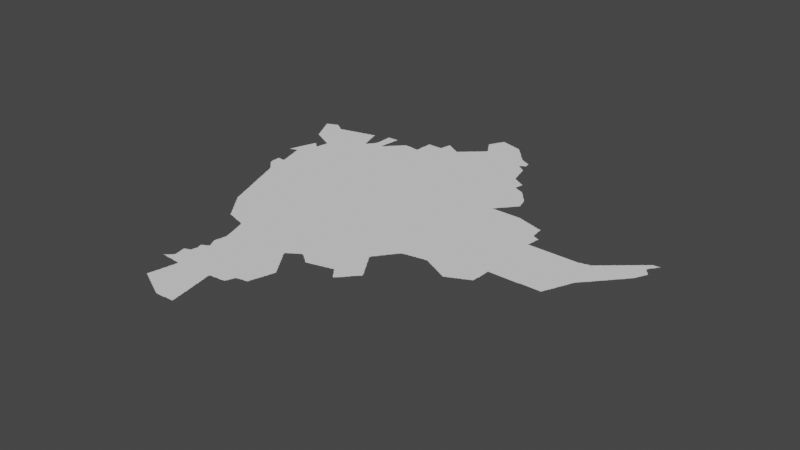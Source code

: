 # Source: huancayo.blend  (saved by Blender 3.3.6; exported with 4.5.12 LTS)
import bpy
from mathutils import Matrix  # noqa: F401  (used for matrix-valued properties, if any)

bpy.ops.wm.read_factory_settings(use_empty=True)
scene = bpy.context.scene
scene.name = 'Scene'

# ---- collections
col_collection = bpy.data.collections.new('Collection'); scene.collection.children.link(col_collection)

# ---- node groups
ng_auto_smooth = bpy.data.node_groups.new('Auto Smooth', 'GeometryNodeTree')
_s = ng_auto_smooth.interface.new_socket(name='Geometry', in_out='OUTPUT', socket_type='NodeSocketGeometry')
_s = ng_auto_smooth.interface.new_socket(name='Geometry', in_out='INPUT', socket_type='NodeSocketGeometry')
_s = ng_auto_smooth.interface.new_socket(name='Angle', in_out='INPUT', socket_type='NodeSocketFloat')
_s.subtype = 'ANGLE'
_s.min_value = 0.0
_s.max_value = 3.142
ng_auto_smooth.is_modifier = True
_N = ng_auto_smooth.nodes; _L = ng_auto_smooth.links
n0 = _N.new('NodeGroupOutput'); n0.name = 'Group Output'; n0.location = (480, -100)
n1 = _N.new('NodeGroupInput'); n1.name = 'Group Input'; n1.location = (-420, -300)
n2 = _N.new('NodeGroupInput'); n2.name = 'Group Input.001'; n2.location = (-60, -100)
n3 = _N.new('GeometryNodeSetShadeSmooth'); n3.name = 'Set Shade Smooth'; n3.location = (120, -100)
n3.domain = 'EDGE'
n4 = _N.new('GeometryNodeSetShadeSmooth'); n4.name = 'Set Shade Smooth.001'; n4.location = (300, -100)
n5 = _N.new('GeometryNodeInputMeshEdgeAngle'); n5.name = 'Edge Angle'; n5.location = (-420, -220)
n6 = _N.new('GeometryNodeInputEdgeSmooth'); n6.name = 'Is Edge Smooth'; n6.location = (-60, -160)
n7 = _N.new('GeometryNodeInputShadeSmooth'); n7.name = 'Is Face Smooth'; n7.location = (-240, -340)
n8 = _N.new('FunctionNodeBooleanMath'); n8.name = 'Boolean Math'; n8.location = (-60, -220)
n9 = _N.new('FunctionNodeCompare'); n9.name = 'Compare'; n9.location = (-240, -180)
n9.operation = 'LESS_EQUAL'
_L.new(n5.outputs[0], n9.inputs[0])
_L.new(n4.outputs[0], n0.inputs[0])
_L.new(n1.outputs[1], n9.inputs[1])
_L.new(n9.outputs[0], n8.inputs[0])
_L.new(n7.outputs[0], n8.inputs[1])
_L.new(n2.outputs[0], n3.inputs[0])
_L.new(n6.outputs[0], n3.inputs[1])
_L.new(n3.outputs[0], n4.inputs[0])
_L.new(n8.outputs[0], n3.inputs[2])
n0.is_active_output = True

# ---- world
world_world = bpy.data.worlds.new('World'); scene.world = world_world
world_world.use_nodes = True; world_world.node_tree.nodes.clear()
_N = world_world.node_tree.nodes; _L = world_world.node_tree.links
n0 = _N.new('ShaderNodeOutputWorld'); n0.name = 'World Output'; n0.location = (300, 300)
n1 = _N.new('ShaderNodeBackground'); n1.name = 'Background'; n1.location = (10, 300)
n1.inputs[0].default_value = (0.05088, 0.05088, 0.05088, 1.0)
_L.new(n1.outputs[0], n0.inputs[0])
n0.is_active_output = True
world_world.color = (0.05088, 0.05088, 0.05088)
world_world.use_sun_shadow = False
world_world.sun_shadow_jitter_overblur = 0.0

# ---- meshes
me_mesh = bpy.data.meshes.new('Mesh')
me_mesh.from_pydata([(-76.9, -10.29, -7.735e-08), (-76.9, -10.27, -8.74e-08), (-76.91, -10.25, -8.819e-08), (-76.88, -10.32, -3.329e-08), (-76.89, -10.31, -7.999e-08), (-76.89, -10.29, -1.075e-07), (-76.86, -10.34, -7.007e-08), (-76.87, -10.33, -8.993e-08), (-76.84, -10.36, -4.217e-08), (-76.85, -10.35, -8.602e-08), (-76.82, -10.38, -5.327e-08), (-76.83, -10.37, -8.791e-08), (-76.82, -10.31, -9.988e-08), (-76.8, -10.4, -6.326e-08), (-76.81, -10.39, -9.044e-08), (-76.58, -10.89, -5.845e-08), (-76.56, -10.94, -4.439e-08), (-76.56, -10.93, -7.619e-08), (-76.57, -10.91, -8.92e-08), (-76.57, -10.89, -9.681e-08), (-76.54, -10.99, -6.874e-08), (-76.55, -10.97, -8.6e-08), (-76.55, -10.95, -9.339e-08), (-76.52, -11.05, -7.853e-08), (-76.53, -11.03, -8.263e-08), (-76.53, -11.01, -9.134e-08), (-76.53, -10.99, -9.781e-08), (-76.5, -11.1, -4.439e-08), (-76.5, -11.09, -7.711e-08), (-76.51, -11.07, -8.827e-08), (-76.51, -11.05, -9.951e-08), (-76.48, -11.15, -6.874e-08), (-76.49, -11.13, -8.6e-08), (-76.49, -11.11, -9.38e-08), (-76.7, -10.56, -5.951e-08), (-76.68, -10.62, -4.439e-08), (-76.68, -10.61, -7.602e-08), (-76.69, -10.59, -8.886e-08), (-76.69, -10.57, -9.567e-08), (-76.66, -10.67, -6.68e-08), (-76.67, -10.65, -8.906e-08), (-76.67, -10.63, -9.328e-08), (-76.64, -10.72, -5.951e-08), (-76.64, -10.71, -8.209e-08), (-76.65, -10.69, -8.972e-08), (-76.65, -10.67, -9.926e-08), (-76.52, -10.49, -9.988e-08), (-76.62, -10.78, -4.439e-08), (-76.62, -10.77, -7.711e-08), (-76.63, -10.75, -8.911e-08), (-76.63, -10.73, -9.67e-08), (-76.6, -10.83, -6.874e-08), (-76.61, -10.81, -9.405e-08), (-76.61, -10.79, -9.339e-08), (-76.5, -10.79, -9.988e-08), (-76.59, -10.87, -8.263e-08), (-76.59, -10.83, -9.926e-08), (-76.59, -10.85, -8.795e-08), (-76.78, -10.42, -8.07e-08), (-76.79, -10.41, -9.739e-08), (-76.76, -10.44, -6.703e-08), (-76.77, -10.43, -9.317e-08), (-76.69, -10.3, -9.988e-08), (-76.74, -10.47, -7.132e-08), (-76.75, -10.45, -9.399e-08), (-76.73, -10.4, -7.491e-08), (-76.72, -10.51, -6.68e-08), (-76.73, -10.49, -8.55e-08), (-76.73, -10.47, -9.587e-08), (-76.7, -10.55, -8.228e-08), (-76.71, -10.53, -9.113e-08), (-76.71, -10.51, -9.887e-08), (-76.67, -10.36, -8.74e-08), (-76.6, -10.39, -9.364e-08), (-76.52, -10.38, -2.497e-08), (-76.51, -10.34, -9.988e-08), (-76.34, -11.53, -5.693e-08), (-76.32, -11.56, -7.001e-08), (-76.33, -11.55, -8.043e-08), (-76.33, -11.53, -9.681e-08), (-76.3, -11.58, -6.326e-08), (-76.31, -11.57, -8.578e-08), (-76.28, -11.61, -7.295e-08), (-76.29, -11.59, -9.317e-08), (-76.26, -11.64, -4.162e-08), (-76.27, -11.63, -7.656e-08), (-76.27, -11.61, -9.481e-08), (-76.24, -11.66, -6.326e-08), (-76.25, -11.65, -8.791e-08), (-76.22, -11.69, -7.295e-08), (-76.23, -11.67, -9.229e-08), (-76.2, -11.72, -4.162e-08), (-76.21, -11.71, -8.951e-08), (-76.21, -11.69, -9.76e-08), (-76.18, -11.74, -6.326e-08), (-76.19, -11.73, -8.791e-08), (-76.06, -11.38, -9.988e-08), (-76.16, -11.77, -7.295e-08), (-76.17, -11.75, -9.317e-08), (-76.46, -11.21, -5.845e-08), (-76.44, -11.26, -4.412e-08), (-76.44, -11.25, -7.77e-08), (-76.45, -11.23, -8.827e-08), (-76.42, -11.32, -3.329e-08), (-76.42, -11.31, -9.052e-08), (-76.43, -11.29, -8.633e-08), (-76.43, -11.27, -9.876e-08), (-76.45, -11.21, -9.409e-08), (-76.4, -11.37, -5.693e-08), (-76.41, -11.35, -8.314e-08), (-76.41, -11.33, -9.258e-08), (-76.38, -11.42, -4.412e-08), (-76.38, -11.41, -7.693e-08), (-76.39, -11.39, -9.215e-08), (-76.39, -11.37, -9.77e-08), (-76.36, -11.48, -3.329e-08), (-76.36, -11.47, -6.825e-08), (-76.37, -11.45, -8.633e-08), (-76.37, -11.43, -9.43e-08), (-76.35, -11.51, -8.215e-08), (-76.35, -11.49, -9.238e-08), (-76.27, -11.36, -9.988e-08), (-76.46, -11.19, -8.21e-08), (-76.47, -11.17, -8.99e-08), (-76.47, -11.15, -9.926e-08), (-76.36, -11.17, -9.988e-08), (-76.13, -10.96, -9.988e-08), (-76.16, -10.61, -9.988e-08), (-76.44, -10.36, -9.988e-08), (-76.38, -10.38, -7.491e-08), (-76.36, -10.31, -9.988e-08), (-76.31, -10.36, -6.243e-08), (-76.16, -10.14, -9.988e-08), (-76.19, -10.37, -9.988e-08), (-76.24, -10.36, -8.74e-08), (-76.1, -11.85, -7.283e-08), (-76.08, -11.88, -4.217e-08), (-76.09, -11.87, -7.75e-08), (-76.09, -11.85, -9.633e-08), (-76.06, -11.9, -8.008e-08), (-76.07, -11.89, -9.594e-08), (-76.04, -11.93, -7.283e-08), (-76.05, -11.91, -9.492e-08), (-76.02, -11.96, -4.217e-08), (-76.03, -11.95, -9.308e-08), (-76.03, -11.93, -9.735e-08), (-76.0, -11.98, -6.126e-08), (-76.01, -11.97, -8.92e-08), (-75.99, -11.99, -9.074e-08), (-75.97, -11.99, -9.418e-08), (-75.95, -12.0, -6.207e-08), (-75.95, -11.99, -9.971e-08), (-75.93, -12.0, -8.844e-08), (-75.91, -12.01, -9.313e-08), (-75.88, -12.02, -4.606e-08), (-75.89, -12.01, -9.913e-08), (-75.87, -12.02, -7.937e-08), (-75.85, -12.03, -9.167e-08), (-76.14, -11.8, -7.025e-08), (-76.15, -11.79, -8.043e-08), (-76.15, -11.77, -9.792e-08), (-76.12, -11.82, -6.023e-08), (-76.13, -11.81, -8.572e-08), (-76.11, -11.83, -9.492e-08), (-76.02, -11.8, -9.988e-08), (-75.7, -11.12, -9.988e-08), (-75.69, -10.66, -9.988e-08), (-76.1, -10.38, -4.994e-08), (-76.06, -10.32, -9.988e-08), (-75.99, -10.38, -8.74e-08), (-75.92, -10.34, -9.988e-08), (-75.82, -10.38, -7.491e-08), (-75.79, -10.29, -9.988e-08), (-75.55, -13.86, -6.638e-08), (-75.55, -13.85, -9.111e-08), (-75.55, -13.83, -8.674e-08), (-75.54, -13.81, -7.937e-08), (-75.54, -13.79, -6.187e-08), (-75.54, -13.78, -3.329e-08), (-75.53, -13.87, -9.24e-08), (-75.47, -13.82, -9.988e-08), (-75.53, -13.77, -9.269e-08), (-75.53, -13.73, -8.756e-08), (-75.52, -13.71, -7.852e-08), (-75.52, -13.69, -5.69e-08), (-75.8, -13.38, -5.244e-08), (-75.8, -13.38, -3.329e-08), (-75.79, -13.38, -8.164e-08), (-75.79, -13.37, -7.894e-08), (-75.77, -13.38, -8.74e-08), (-75.77, -13.37, -9.848e-08), (-75.77, -13.36, -7.391e-08), (-75.75, -13.38, -8.606e-08), (-75.75, -13.37, -9.988e-08), (-75.75, -13.35, -9.587e-08), (-75.74, -13.34, -6.597e-08), (-75.73, -13.39, -9.414e-08), (-75.73, -13.33, -9.204e-08), (-75.72, -13.32, -5.868e-08), (-75.71, -13.39, -8.876e-08), (-75.71, -13.31, -8.814e-08), (-75.7, -13.3, -4.217e-08), (-75.7, -13.18, -3.329e-08), (-75.7, -13.17, -6.843e-08), (-75.7, -13.15, -7.852e-08), (-75.71, -13.13, -9.087e-08), (-75.69, -13.39, -9.156e-08), (-75.69, -13.29, -8.506e-08), (-75.68, -13.27, -6.57e-08), (-75.68, -13.25, -8.299e-08), (-75.69, -13.23, -9.54e-08), (-75.69, -13.21, -9.111e-08), (-75.69, -13.19, -9.269e-08), (-75.67, -13.39, -9.058e-08), (-75.56, -13.18, -9.988e-08), (-75.65, -13.39, -9.275e-08), (-75.63, -13.39, -9.466e-08), (-75.61, -13.39, -9.565e-08), (-75.58, -13.4, -3.329e-08), (-75.59, -13.39, -9.471e-08), (-75.57, -13.4, -4.994e-08), (-75.55, -13.4, -5.427e-08), (-75.52, -13.36, -9.988e-08), (-75.53, -13.4, -7.491e-08), (-75.71, -13.11, -8.942e-08), (-75.71, -13.09, -8.437e-08), (-75.69, -13.09, -9.77e-08), (-75.69, -13.08, -5.845e-08), (-75.67, -13.08, -9.391e-08), (-75.65, -13.07, -8.953e-08), (-75.63, -13.07, -9.848e-08), (-75.63, -13.06, -5.993e-08), (-75.62, -12.88, -4.162e-08), (-75.62, -12.88, -4.528e-08), (-75.61, -13.03, -9.519e-08), (-75.61, -13.01, -8.564e-08), (-75.6, -12.95, -5.845e-08), (-75.6, -12.93, -8.089e-08), (-75.61, -12.91, -8.985e-08), (-75.61, -12.89, -9.349e-08), (-75.61, -12.87, -8.566e-08), (-75.61, -13.05, -9.791e-08), (-75.6, -12.99, -9.289e-08), (-75.6, -12.97, -6.793e-08), (-75.59, -12.97, -9.692e-08), (-75.59, -12.95, -9.77e-08), (-75.59, -12.87, -9.681e-08), (-75.59, -12.86, -6.748e-08), (-75.47, -12.88, -9.988e-08), (-75.57, -12.85, -8.684e-08), (-75.55, -12.85, -9.848e-08), (-75.55, -12.84, -7.167e-08), (-75.53, -12.83, -8.804e-08), (-75.52, -12.82, -3.329e-08), (-75.52, -12.8, -3.329e-08), (-75.56, -12.71, -6.638e-08), (-75.57, -12.69, -8.694e-08), (-75.57, -12.67, -9.134e-08), (-75.57, -12.65, -8.92e-08), (-75.57, -12.63, -8.721e-08), (-75.56, -12.61, -7.759e-08), (-75.56, -12.59, -5.69e-08), (-75.54, -12.75, -6.904e-08), (-75.55, -12.73, -9.012e-08), (-75.55, -12.71, -9.896e-08), (-75.55, -12.59, -9.926e-08), (-75.55, -12.57, -9.253e-08), (-75.55, -12.55, -8.983e-08), (-75.55, -12.53, -8.756e-08), (-75.54, -12.51, -7.937e-08), (-75.52, -12.79, -7.277e-08), (-75.53, -12.77, -9.104e-08), (-75.53, -12.75, -9.926e-08), (-75.54, -12.49, -7.908e-08), (-75.64, -12.16, -7.175e-08), (-75.62, -12.22, -7.237e-08), (-75.62, -12.21, -7.937e-08), (-75.63, -12.19, -8.777e-08), (-75.63, -12.17, -9.517e-08), (-75.6, -12.28, -5.375e-08), (-75.6, -12.27, -7.985e-08), (-75.61, -12.25, -8.942e-08), (-75.61, -12.23, -9.603e-08), (-75.58, -12.35, -5.845e-08), (-75.58, -12.33, -8.152e-08), (-75.59, -12.31, -9.112e-08), (-75.59, -12.29, -9.603e-08), (-75.56, -12.41, -5.993e-08), (-75.57, -12.39, -8.435e-08), (-75.57, -12.35, -9.706e-08), (-75.54, -12.24, -9.988e-08), (-75.54, -12.47, -8.074e-08), (-75.55, -12.45, -8.48e-08), (-75.55, -12.43, -8.953e-08), (-75.55, -12.41, -9.821e-08), (-75.57, -12.37, -9.759e-08), (-75.82, -12.04, -3.329e-08), (-75.83, -12.03, -9.61e-08), (-75.81, -12.04, -7.876e-08), (-75.79, -12.05, -8.523e-08), (-75.77, -12.05, -9.423e-08), (-75.75, -12.06, -5.845e-08), (-75.75, -12.05, -9.269e-08), (-75.73, -12.06, -8.089e-08), (-75.71, -12.07, -9.172e-08), (-75.68, -12.08, -7.033e-08), (-75.69, -12.07, -9.43e-08), (-75.66, -12.1, -7.163e-08), (-75.67, -12.09, -7.518e-08), (-75.64, -12.15, -7.852e-08), (-75.65, -12.13, -8.9e-08), (-75.65, -12.11, -9.43e-08), (-75.6, -11.88, -9.988e-08), (-75.54, -11.43, -9.988e-08), (-75.75, -10.4, -9.364e-08), (-75.64, -10.38, -6.243e-08), (-75.53, -10.13, -9.988e-08), (-75.6, -10.34, -9.988e-08), (-75.5, -10.36, -7.491e-08), (-75.51, -13.88, -6.638e-08), (-75.51, -13.87, -9.739e-08), (-75.53, -13.75, -9.373e-08), (-75.49, -13.89, -8.684e-08), (-75.47, -13.9, -6.638e-08), (-75.47, -13.89, -9.848e-08), (-75.45, -13.91, -8.684e-08), (-75.43, -13.92, -6.638e-08), (-75.43, -13.91, -9.848e-08), (-75.41, -13.93, -9.062e-08), (-75.39, -13.94, -6.638e-08), (-75.39, -13.93, -9.756e-08), (-75.37, -13.95, -9.062e-08), (-75.35, -13.96, -6.638e-08), (-75.35, -13.95, -9.848e-08), (-75.33, -13.97, -8.684e-08), (-75.14, -13.79, -9.988e-08), (-75.31, -13.98, -6.638e-08), (-75.31, -13.97, -9.756e-08), (-75.29, -13.99, -9.426e-08), (-75.27, -14.0, -6.638e-08), (-75.27, -13.99, -9.848e-08), (-75.25, -14.01, -9.063e-08), (-75.23, -14.02, -6.638e-08), (-75.23, -14.01, -9.757e-08), (-75.21, -14.03, -9.083e-08), (-75.51, -13.69, -9.814e-08), (-75.51, -13.67, -9.428e-08), (-75.51, -13.65, -9.228e-08), (-75.51, -13.63, -8.721e-08), (-75.5, -13.61, -7.658e-08), (-75.5, -13.59, -5.29e-08), (-75.49, -13.59, -9.785e-08), (-75.49, -13.57, -9.41e-08), (-75.49, -13.55, -9.426e-08), (-75.49, -13.53, -8.523e-08), (-75.48, -13.51, -7.816e-08), (-75.48, -13.49, -4.661e-08), (-75.47, -13.49, -9.77e-08), (-75.47, -13.47, -9.119e-08), (-75.47, -13.45, -9.184e-08), (-75.51, -13.4, -7.454e-08), (-75.49, -13.4, -8.938e-08), (-75.46, -13.43, -8.968e-08), (-75.47, -13.41, -9.888e-08), (-75.51, -12.82, -8.246e-08), (-75.51, -12.8, -9.151e-08), (-75.23, -12.65, -9.988e-08), (-75.01, -12.89, -9.988e-08), (-75.44, -12.59, -9.988e-08), (-75.15, -12.19, -9.988e-08), (-75.3, -11.63, -9.988e-08), (-75.11, -11.27, -9.988e-08), (-75.25, -10.88, -9.988e-08), (-75.2, -10.45, -9.988e-08), (-75.38, -10.37, -9.364e-08), (-75.11, -14.08, -6.409e-08), (-75.09, -14.09, -8.566e-08), (-75.07, -14.1, -6.409e-08), (-75.07, -14.09, -9.903e-08), (-75.05, -14.1, -8.839e-08), (-75.03, -14.1, -8.868e-08), (-75.01, -14.1, -8.324e-08), (-74.99, -14.1, -8.248e-08), (-74.97, -14.1, -7.491e-08), (-74.91, -14.09, -9.767e-08), (-74.95, -14.1, -4.92e-08), (-74.93, -14.1, -4.994e-08), (-74.92, -14.1, -3.329e-08), (-74.89, -14.09, -9.864e-08), (-75.19, -14.04, -6.409e-08), (-75.19, -14.03, -9.648e-08), (-75.17, -14.05, -8.566e-08), (-75.15, -14.06, -6.409e-08), (-75.15, -14.05, -9.681e-08), (-75.13, -14.07, -9.534e-08), (-75.11, -14.07, -9.738e-08), (-74.95, -13.64, -9.988e-08), (-74.83, -13.75, -9.842e-08), (-75.18, -13.33, -9.988e-08), (-74.87, -13.49, -9.804e-08), (-74.89, -13.43, -9.951e-08), (-74.88, -13.47, -9.513e-08), (-74.89, -13.41, -9.501e-08), (-74.85, -13.29, -9.988e-08), (-74.71, -13.11, -9.988e-08), (-74.89, -13.39, -8.963e-08), (-74.89, -13.37, -9.67e-08), (-74.78, -12.33, -9.988e-08), (-74.87, -11.78, -9.988e-08), (-74.84, -10.75, -9.988e-08), (-74.8, -10.29, -9.988e-08), (-74.87, -14.09, -9.474e-08), (-74.85, -14.09, -9.275e-08), (-74.83, -14.09, -9.463e-08), (-74.81, -14.09, -9.367e-08), (-74.79, -14.09, -8.876e-08), (-74.77, -14.09, -8.264e-08), (-74.79, -13.99, -9.879e-08), (-74.8, -13.91, -9.372e-08), (-74.81, -13.83, -9.517e-08), (-74.82, -13.79, -8.481e-08), (-74.8, -13.89, -7.774e-08), (-74.81, -13.87, -9.614e-08), (-74.81, -13.85, -9.073e-08), (-74.81, -13.81, -8.48e-08), (-74.82, -13.77, -5.842e-08), (-74.79, -14.07, -9.988e-08), (-74.77, -14.05, -9.19e-08), (-74.79, -13.97, -9.228e-08), (-74.79, -13.95, -8.963e-08), (-74.79, -13.93, -8.756e-08), (-74.8, -13.88, -4.578e-08), (-74.77, -14.07, -9.128e-08), (-74.78, -14.03, -8.468e-08), (-74.78, -14.01, -7.708e-08), (-74.78, -13.99, -4.703e-08), (-74.84, -13.67, -9.07e-08), (-74.85, -13.61, -9.354e-08), (-74.87, -13.53, -9.369e-08), (-74.87, -13.51, -9.144e-08), (-74.88, -13.45, -7.708e-08), (-74.85, -13.65, -9.692e-08), (-74.85, -13.63, -9.215e-08), (-74.85, -13.59, -8.721e-08), (-74.86, -13.57, -7.852e-08), (-74.86, -13.55, -6.48e-08), (-74.86, -13.54, -4.162e-08), (-74.83, -13.73, -9.111e-08), (-74.83, -13.71, -8.707e-08), (-74.84, -13.69, -8.416e-08), (-74.84, -13.65, -4.661e-08), (-74.82, -13.76, -3.329e-08), (-74.88, -13.43, -5.29e-08), (-74.87, -13.36, -8.164e-08), (-74.85, -13.36, -7.708e-08), (-74.83, -13.36, -6.948e-08), (-74.81, -13.36, -4.994e-08), (-74.8, -13.36, -3.329e-08), (-74.79, -13.35, -9.38e-08), (-74.77, -13.35, -9.228e-08), (-74.75, -13.35, -9.796e-08), (-74.73, -13.35, -9.156e-08), (-74.61, -13.27, -1.008e-07), (-74.71, -13.35, -8.876e-08), (-74.69, -13.35, -8.685e-08), (-74.67, -13.34, -9.625e-08), (-74.65, -13.34, -8.359e-08), (-74.63, -13.31, -9.755e-08), (-74.64, -13.34, -6.659e-08), (-74.63, -13.33, -8.761e-08), (-74.61, -13.29, -8.795e-08), (-74.62, -13.31, -6.3e-08), (-74.59, -13.23, -9.259e-08), (-74.6, -13.26, -6.671e-08), (-74.6, -13.25, -7.88e-08), (-74.59, -13.21, -9.926e-08), (-74.57, -13.19, -9.219e-08), (-74.58, -13.21, -6.68e-08), (-74.63, -12.89, -9.364e-08), (-74.6, -12.84, -4.994e-08), (-74.6, -12.78, -8.74e-08), (-74.51, -12.27, -9.843e-08), (-74.55, -12.35, -8.395e-08), (-74.57, -12.33, -8.757e-08), (-74.57, -12.31, -9.41e-08), (-74.37, -12.02, -9.988e-08), (-74.46, -11.52, -9.988e-08), (-74.7, -11.14, -9.988e-08), (-74.64, -11.32, -9.364e-08), (-74.6, -11.26, -4.994e-08), (-74.6, -11.2, -7.491e-08), (-74.6, -11.09, -8.74e-08), (-74.6, -11.02, -4.994e-08), (-74.6, -10.97, -7.491e-08), (-74.6, -10.92, -4.994e-08), (-74.6, -10.86, -8.74e-08), (-74.47, -10.43, -9.988e-08), (-74.55, -13.19, -8.721e-08), (-74.53, -13.18, -7.937e-08), (-74.51, -13.18, -8.981e-08), (-74.5, -13.18, -4.439e-08), (-74.49, -13.17, -9.588e-08), (-74.47, -13.17, -9.056e-08), (-74.45, -13.17, -8.952e-08), (-74.43, -13.17, -8.48e-08), (-74.41, -13.16, -9.341e-08), (-74.4, -13.16, -6.382e-08), (-74.39, -13.15, -8.45e-08), (-74.39, -13.13, -9.089e-08), (-74.5, -12.71, -9.988e-08), (-74.39, -13.11, -9.848e-08), (-74.38, -13.11, -5.993e-08), (-74.38, -13.09, -8.334e-08), (-74.37, -13.07, -8.983e-08), (-74.37, -13.05, -9.603e-08), (-74.36, -13.03, -8.366e-08), (-74.35, -13.01, -9.151e-08), (-74.35, -12.99, -9.466e-08), (-74.36, -13.04, -5.375e-08), (-74.34, -12.97, -7.783e-08), (-74.33, -12.95, -9.547e-08), (-74.34, -12.98, -4.439e-08), (-74.33, -12.93, -9.119e-08), (-74.33, -12.91, -9.401e-08), (-74.31, -12.87, -9.293e-08), (-74.31, -12.85, -9.714e-08), (-74.29, -12.79, -9.751e-08), (-74.32, -12.91, -6.459e-08), (-74.31, -12.89, -8.48e-08), (-74.3, -12.83, -8.445e-08), (-74.3, -12.85, -5.845e-08), (-74.29, -12.81, -8.92e-08), (-74.45, -12.51, -8.66e-08), (-74.47, -12.49, -9.681e-08), (-74.43, -12.55, -9.744e-08), (-74.46, -12.49, -6.95e-08), (-74.43, -12.53, -8.144e-08), (-74.44, -12.52, -4.217e-08), (-74.39, -12.59, -8.728e-08), (-74.41, -12.57, -9.182e-08), (-74.42, -12.55, -6.869e-08), (-74.39, -12.61, -9.343e-08), (-74.4, -12.58, -4.412e-08), (-74.37, -12.63, -9.21e-08), (-74.38, -12.61, -7.166e-08), (-74.33, -12.69, -9.21e-08), (-74.35, -12.67, -9.848e-08), (-74.35, -12.65, -8.269e-08), (-74.36, -12.64, -5.527e-08), (-74.31, -12.71, -9.196e-08), (-74.34, -12.67, -7.295e-08), (-74.29, -12.75, -1.001e-07), (-74.31, -12.73, -9.926e-08), (-74.32, -12.7, -5.28e-08), (-74.3, -12.73, -7.192e-08), (-74.28, -12.78, -4.528e-08), (-74.28, -12.77, -7.513e-08), (-74.28, -12.76, -5.868e-08), (-74.51, -12.41, -9.455e-08), (-74.53, -12.39, -7.313e-08), (-74.55, -12.37, -9.508e-08), (-74.56, -12.34, -3.329e-08), (-74.55, -12.3, -7.399e-08), (-74.55, -12.29, -9.926e-08), (-74.54, -12.38, -6.354e-08), (-74.53, -12.29, -8.566e-08), (-74.5, -12.43, -8.214e-08), (-74.51, -12.43, -9.677e-08), (-74.52, -12.28, -5.868e-08), (-74.47, -12.47, -8.487e-08), (-74.49, -12.45, -8.94e-08), (-74.49, -12.26, -7.399e-08), (-74.49, -12.25, -9.936e-08), (-74.48, -12.46, -4.162e-08), (-74.47, -12.25, -8.113e-08), (-74.46, -12.24, -5.868e-08), (-74.45, -12.23, -9.41e-08), (-74.43, -12.21, -9.867e-08), (-74.43, -12.22, -7.399e-08), (-74.41, -12.21, -8.566e-08), (-74.39, -12.19, -9.328e-08), (-74.4, -12.2, -5.868e-08), (-74.37, -12.18, -7.349e-08), (-74.35, -12.19, -8.848e-08), (-74.33, -12.2, -7.299e-08), (-74.33, -12.19, -9.76e-08), (-74.3, -12.22, -6.354e-08), (-74.31, -12.21, -9.5e-08), (-74.28, -12.24, -4.217e-08), (-74.29, -12.23, -8.612e-08), (-74.27, -12.25, -8.229e-08), (-74.25, -12.26, -7.299e-08), (-74.25, -12.25, -9.93e-08), (-74.31, -10.89, -9.988e-08), (-73.97, -10.43, -9.988e-08), (-74.41, -10.24, -8.74e-08), (-74.25, -10.19, -9.988e-08), (-74.22, -12.28, -6.354e-08), (-74.23, -12.27, -9.599e-08), (-74.2, -12.3, -4.217e-08), (-74.21, -12.29, -9.743e-08), (-74.19, -12.31, -9.168e-08), (-74.17, -12.32, -5.916e-08), (-74.17, -12.31, -9.764e-08), (-74.16, -12.32, -4.439e-08), (-74.15, -12.31, -9.439e-08), (-74.13, -12.31, -8.963e-08), (-74.08, -12.18, -9.988e-08), (-74.11, -12.3, -8.846e-08), (-74.09, -12.3, -6.784e-08), (-74.08, -12.3, -4.162e-08), (-74.07, -12.29, -9.339e-08), (-74.05, -12.29, -9.054e-08), (-74.03, -12.28, -7.961e-08), (-74.01, -12.28, -6.049e-08), (-74.01, -12.27, -9.677e-08), (-73.99, -12.27, -9.134e-08), (-73.91, -12.16, -9.988e-08), (-73.97, -12.27, -8.983e-08), (-73.95, -12.26, -8.016e-08), (-73.93, -12.26, -5.845e-08), (-73.93, -12.25, -9.77e-08), (-74.07, -11.87, -9.988e-08), (-74.01, -11.37, -9.988e-08), (-73.93, -10.77, -9.988e-08), (-73.91, -12.25, -9.073e-08), (-73.89, -12.25, -8.707e-08), (-73.87, -12.24, -7.658e-08), (-73.86, -12.24, -4.606e-08), (-73.85, -12.23, -9.692e-08), (-73.83, -12.23, -8.934e-08), (-73.81, -12.23, -8.564e-08), (-73.79, -12.22, -7.228e-08), (-73.78, -12.22, -4.439e-08), (-73.77, -12.21, -9.624e-08), (-73.75, -12.23, -7.627e-08), (-73.75, -12.21, -1.007e-07), (-73.72, -12.26, -4.217e-08), (-73.73, -12.25, -8.346e-08), (-73.73, -12.23, -9.85e-08), (-73.7, -12.28, -6.023e-08), (-73.71, -12.27, -8.94e-08), (-73.68, -12.31, -7.166e-08), (-73.69, -12.29, -9.399e-08), (-73.66, -12.34, -6.535e-08), (-73.67, -12.33, -7.749e-08), (-73.67, -12.31, -9.76e-08), (-73.64, -12.36, -4.412e-08), (-73.65, -12.35, -8.403e-08), (-73.62, -12.38, -6.354e-08), (-73.63, -12.37, -9.067e-08), (-73.6, -12.26, -9.988e-08), (-73.62, -12.38, -6.023e-08), (-73.61, -12.37, -9.185e-08), (-73.61, -11.84, -9.988e-08), (-73.68, -11.62, -9.988e-08), (-73.7, -11.44, -9.988e-08), (-73.59, -11.71, -9.731e-08), (-73.61, -11.69, -9.327e-08), (-73.61, -11.63, -9.267e-08), (-73.6, -11.7, -7.597e-08), (-73.62, -11.67, -7.581e-08), (-73.61, -11.65, -7.713e-08), (-73.77, -11.09, -9.988e-08), (-73.48, -11.24, -9.988e-08), (-73.37, -10.97, -9.988e-08), (-73.62, -10.75, -9.988e-08), (-73.43, -10.43, -9.988e-08), (-73.72, -10.2, -9.676e-08), (-73.58, -10.2, -9.676e-08), (-73.6, -12.36, -6.326e-08), (-73.59, -12.35, -8.928e-08), (-73.58, -12.34, -5.327e-08), (-73.57, -12.33, -8.768e-08), (-73.56, -12.32, -4.217e-08), (-73.55, -12.31, -8.469e-08), (-73.53, -12.29, -7.799e-08), (-73.54, -12.3, -3.329e-08), (-73.52, -12.28, -3.329e-08), (-73.51, -12.27, -7.778e-08), (-73.51, -12.25, -9.926e-08), (-73.49, -12.25, -7.55e-08), (-73.49, -12.23, -9.76e-08), (-73.47, -12.23, -7.491e-08), (-73.47, -12.21, -9.587e-08), (-73.46, -12.2, -7.135e-08), (-73.45, -12.19, -9.5e-08), (-73.44, -12.18, -6.703e-08), (-73.43, -12.17, -8.713e-08), (-73.42, -12.16, -6.023e-08), (-73.5, -11.99, -9.988e-08), (-73.51, -11.85, -9.182e-08), (-73.47, -11.91, -8.566e-08), (-73.49, -11.89, -9.677e-08), (-73.49, -11.87, -8.092e-08), (-73.5, -11.86, -4.412e-08), (-73.48, -11.89, -6.249e-08), (-73.43, -11.97, -9.072e-08), (-73.45, -11.95, -9.4e-08), (-73.46, -11.93, -7.46e-08), (-73.43, -11.99, -9.76e-08), (-73.44, -11.96, -5.438e-08), (-73.41, -12.15, -9.684e-08), (-73.37, -12.07, -9.591e-08), (-73.39, -12.05, -9.466e-08), (-73.41, -12.01, -8.292e-08), (-73.42, -11.99, -6.835e-08), (-73.4, -12.14, -6.326e-08), (-73.39, -12.13, -8.278e-08), (-73.39, -12.03, -7.855e-08), (-73.4, -12.02, -4.162e-08), (-73.38, -12.12, -5.327e-08), (-73.37, -12.11, -8.791e-08), (-73.37, -12.09, -9.926e-08), (-73.38, -12.06, -5.771e-08), (-73.36, -12.1, -4.217e-08), (-73.36, -12.09, -6.492e-08), (-73.55, -11.77, -9.38e-08), (-73.59, -11.73, -9.76e-08), (-73.6, -11.62, -6.597e-08), (-73.59, -11.61, -9.196e-08), (-73.57, -11.75, -8.94e-08), (-73.58, -11.73, -6.835e-08), (-73.58, -11.6, -5.327e-08), (-73.57, -11.59, -8.587e-08), (-73.55, -11.55, -9.657e-08), (-73.53, -11.83, -9.799e-08), (-73.55, -11.79, -8.917e-08), (-73.56, -11.76, -4.162e-08), (-73.55, -11.57, -7.814e-08), (-73.53, -11.53, -9.258e-08), (-73.53, -11.81, -8.505e-08), (-73.54, -11.8, -5.771e-08), (-73.54, -11.55, -7.025e-08), (-73.52, -11.83, -7.068e-08), (-73.52, -11.52, -6.326e-08), (-73.51, -11.51, -8.791e-08), (-73.49, -11.47, -9.728e-08), (-73.5, -11.5, -4.162e-08), (-73.49, -11.49, -7.999e-08), (-73.48, -11.47, -8.483e-08), (-73.47, -11.45, -9.5e-08), (-73.46, -11.44, -6.354e-08), (-73.45, -11.43, -9.067e-08), (-73.44, -11.42, -4.412e-08), (-73.43, -11.41, -8.346e-08), (-73.43, -11.39, -9.926e-08), (-73.41, -11.37, -9.49e-08), (-73.41, -11.39, -7.658e-08), (-73.39, -11.35, -9.096e-08), (-73.35, -11.24, -9.988e-08), (-73.4, -11.37, -6.796e-08), (-73.38, -11.34, -5.327e-08), (-73.37, -11.33, -8.616e-08), (-73.35, -11.31, -9.105e-08), (-73.33, -11.31, -8.48e-08), (-73.31, -11.3, -7.816e-08), (-73.29, -11.3, -5.842e-08), (-73.31, -10.24, -8.74e-08), (-73.27, -11.29, -9.787e-08), (-73.25, -11.29, -9.111e-08), (-73.16, -11.2, -9.988e-08), (-73.23, -11.29, -8.768e-08), (-73.21, -11.28, -8.416e-08), (-73.19, -11.28, -7.588e-08), (-73.17, -11.27, -9.746e-08), (-73.17, -11.28, -4.703e-08), (-73.15, -11.27, -9.228e-08), (-73.13, -11.27, -9.341e-08), (-73.11, -11.27, -8.756e-08), (-73.09, -11.26, -8.299e-08), (-73.07, -11.26, -6.784e-08), (-73.06, -11.26, -4.578e-08), (-73.05, -11.25, -9.614e-08), (-73.03, -11.25, -9.756e-08), (-73.01, -11.25, -8.975e-08), (-72.99, -11.25, -8.685e-08), (-72.97, -11.24, -8.782e-08), (-72.94, -11.03, -9.988e-08), (-73.02, -10.59, -9.988e-08), (-73.01, -10.17, -9.988e-08), (-72.95, -11.25, -8.768e-08), (-72.93, -11.26, -8.633e-08), (-72.9, -11.28, -6.518e-08), (-72.91, -11.27, -8.971e-08), (-72.7, -11.25, -9.988e-08), (-72.89, -11.28, -7.38e-08), (-72.86, -11.3, -3.329e-08), (-72.87, -11.29, -8.971e-08), (-72.85, -11.3, -8.475e-08), (-72.82, -11.32, -3.329e-08), (-72.83, -11.31, -8.971e-08), (-72.81, -11.32, -8.013e-08), (-72.79, -11.33, -8.785e-08), (-72.77, -11.34, -7.058e-08), (-72.77, -11.33, -9.926e-08), (-72.75, -11.35, -9.141e-08), (-72.73, -11.36, -7.058e-08), (-72.73, -11.35, -9.858e-08), (-72.71, -11.37, -8.785e-08), (-72.69, -11.38, -7.058e-08), (-72.69, -11.37, -9.926e-08), (-72.67, -11.39, -8.711e-08), (-72.65, -11.4, -8.235e-08), (-72.65, -11.39, -9.848e-08), (-72.64, -10.63, -9.988e-08), (-72.63, -11.41, -8.684e-08), (-72.61, -11.42, -6.638e-08), (-72.61, -11.41, -9.98e-08), (-72.59, -11.43, -8.684e-08), (-72.57, -11.44, -6.638e-08), (-72.57, -11.43, -9.754e-08), (-72.55, -11.45, -8.989e-08), (-72.37, -11.04, -9.988e-08), (-72.53, -11.45, -8.424e-08), (-72.51, -11.43, -9.518e-08), (-72.52, -11.44, -5.771e-08), (-72.49, -11.43, -8.566e-08), (-72.47, -11.42, -6.409e-08), (-72.47, -11.41, -9.681e-08), (-72.45, -11.41, -8.694e-08), (-72.43, -11.4, -8.045e-08), (-72.43, -11.39, -9.848e-08), (-72.41, -11.39, -8.684e-08), (-72.39, -11.37, -9.783e-08), (-72.39, -11.38, -6.638e-08), (-72.37, -11.37, -8.556e-08), (-72.35, -11.36, -7.058e-08), (-72.35, -11.35, -9.977e-08), (-72.33, -11.35, -9.712e-08), (-72.14, -10.53, -9.988e-08), (-72.49, -10.16, -9.988e-08), (-72.31, -11.34, -7.513e-08), (-72.3, -11.34, -6.069e-08), (-72.29, -11.33, -8.899e-08), (-72.27, -11.32, -7.38e-08), (-72.24, -11.25, -9.988e-08), (-72.25, -11.31, -9.024e-08), (-72.23, -11.3, -7.753e-08), (-72.22, -11.3, -4.162e-08), (-72.21, -11.29, -9.11e-08), (-72.19, -11.28, -8.091e-08), (-72.18, -11.27, -8.885e-08), (-72.18, -11.28, -4.412e-08), (-72.18, -11.25, -8.324e-08), (-72.18, -11.23, -8.359e-08), (-72.18, -11.21, -8.74e-08), (-72.17, -11.15, -9.775e-08), (-72.21, -11.1, -9.988e-08), (-72.17, -11.07, -9.795e-08), (-72.17, -11.17, -9.267e-08), (-72.17, -11.03, -9.507e-08), (-72.17, -10.99, -9.523e-08), (-72.17, -10.97, -9.906e-08), (-72.03, -10.82, -9.988e-08), (-72.18, -11.19, -8.74e-08), (-72.17, -11.13, -8.99e-08), (-72.17, -11.11, -8.975e-08), (-72.17, -11.09, -9.156e-08), (-72.17, -11.05, -9.128e-08), (-72.17, -11.01, -9.275e-08), (-72.15, -10.97, -9.528e-08), (-72.11, -10.97, -9.556e-08), (-72.09, -10.97, -9.276e-08), (-72.07, -10.97, -9.275e-08), (-72.05, -10.97, -9.275e-08), (-72.03, -10.97, -9.275e-08), (-72.01, -10.97, -9.275e-08), (-72.17, -10.19, -9.988e-08), (-71.99, -10.97, -9.275e-08), (-71.97, -10.97, -9.482e-08), (-71.95, -10.97, -9.128e-08), (-71.93, -10.97, -9.434e-08), (-71.69, -10.7, -9.988e-08), (-71.89, -10.97, -9.156e-08), (-71.86, -10.97, -9.156e-08), (-71.83, -10.97, -9.368e-08), (-71.81, -10.97, -8.876e-08), (-71.79, -10.97, -8.99e-08), (-71.77, -10.97, -8.99e-08), (-71.75, -10.97, -8.99e-08), (-71.73, -10.97, -8.99e-08), (-71.71, -10.97, -8.99e-08), (-71.69, -10.97, -8.788e-08), (-71.91, -10.24, -8.74e-08), (-71.74, -10.36, -9.988e-08), (-71.81, -10.24, -8.74e-08), (-74.52, -12.4, 3.329e-08), (-73.46, -11.92, 3.329e-08), (-73.56, -11.58, 3.329e-08), (-73.36, -11.32, 3.329e-08), (-73.28, -11.3, -2.315e-08), (-72.94, -11.26, 3.329e-08), (-72.26, -11.32, 3.329e-08), (-77.26, -8.666, -6.638e-08), (-77.27, -8.649, -8.972e-08), (-77.24, -8.706, -6.638e-08), (-77.25, -8.689, -8.574e-08), (-77.25, -8.67, -9.848e-08), (-77.22, -8.746, -6.638e-08), (-77.23, -8.729, -8.574e-08), (-77.23, -8.71, -9.828e-08), (-77.2, -8.785, -6.409e-08), (-77.21, -8.769, -8.566e-08), (-77.21, -8.75, -9.65e-08), (-77.18, -8.825, -8.154e-08), (-77.19, -8.809, -8.566e-08), (-77.19, -8.79, -9.746e-08), (-77.16, -8.865, -8.154e-08), (-77.17, -8.849, -8.566e-08), (-77.17, -8.83, -9.682e-08), (-77.14, -8.905, -8.154e-08), (-77.15, -8.889, -8.566e-08), (-77.15, -8.87, -9.681e-08), (-77.12, -8.945, -6.409e-08), (-77.13, -8.929, -8.47e-08), (-77.13, -8.91, -9.775e-08), (-77.06, -8.661, -9.988e-08), (-77.32, -8.547, -3.329e-08), (-77.32, -8.549, -5.993e-08), (-77.32, -8.547, -4.994e-08), (-77.32, -8.554, -1.163e-07), (-77.32, -8.546, -5.993e-08), (-77.32, -8.545, -3.329e-08), (-77.3, -8.586, -7.01e-08), (-77.31, -8.569, -9.58e-08), (-77.31, -8.555, -9.739e-08), (-77.31, -8.546, -8.346e-08), (-77.3, -8.538, -7.224e-08), (-77.28, -8.626, -6.638e-08), (-77.29, -8.609, -8.684e-08), (-77.29, -8.59, -9.848e-08), (-77.29, -8.534, -8.407e-08), (-77.27, -8.63, -9.848e-08), (-77.27, -8.53, -8.537e-08), (-77.26, -8.519, -4.528e-08), (-77.25, -8.515, -8.032e-08), (-77.23, -8.511, -9.118e-08), (-77.22, -8.5, -4.162e-08), (-77.21, -8.496, -7.581e-08), (-77.19, -8.491, -8.953e-08), (-77.17, -8.49, -9.926e-08), (-77.17, -8.477, -7.058e-08), (-77.15, -8.472, -8.711e-08), (-77.09, -8.494, -9.253e-08), (-77.11, -8.49, -9.699e-08), (-77.13, -8.471, -8.871e-08), (-76.91, -10.23, -8.99e-08), (-76.91, -10.21, -8.99e-08), (-76.91, -10.19, -9.718e-08), (-76.91, -10.17, -8.975e-08), (-76.91, -10.15, -9.395e-08), (-76.91, -10.13, -9.156e-08), (-76.91, -10.11, -8.268e-08), (-76.89, -10.11, -9.247e-08), (-76.87, -10.11, -8.647e-08), (-76.85, -10.12, -8.74e-08), (-76.84, -9.943, -4.439e-08), (-76.84, -9.928, -7.29e-08), (-76.83, -10.12, -8.299e-08), (-76.82, -10.01, -6.144e-08), (-76.82, -9.989, -8.091e-08), (-76.83, -9.969, -9.451e-08), (-76.83, -9.95, -9.43e-08), (-76.75, -9.82, -9.988e-08), (-76.81, -10.12, -9.082e-08), (-76.8, -10.08, -7.141e-08), (-76.8, -10.07, -7.401e-08), (-76.81, -10.05, -8.707e-08), (-76.81, -10.03, -9.089e-08), (-76.81, -10.01, -9.848e-08), (-77.04, -9.74, -3.329e-08), (-77.04, -9.738, -5.201e-08), (-77.04, -9.736, -4.994e-08), (-77.04, -9.738, -4.994e-08), (-77.04, -9.733, -6.076e-08), (-77.04, -9.727, -4.439e-08), (-77.04, -9.734, -8.157e-08), (-77.03, -9.725, -9.427e-08), (-77.03, -9.732, -6.076e-08), (-77.01, -9.724, -8.723e-08), (-77.03, -9.711, -8.894e-08), (-77.02, -9.692, -8.091e-08), (-77.02, -9.675, -5.375e-08), (-77.0, -9.7, -9.988e-08), (-77.01, -9.67, -9.603e-08), (-77.01, -9.651, -8.827e-08), (-77.0, -9.631, -7.937e-08), (-77.0, -9.721, -5.438e-08), (-76.99, -9.71, -9.518e-08), (-77.0, -9.616, -6.792e-08), (-76.97, -9.707, -8.694e-08), (-76.99, -9.61, -1.155e-07), (-76.95, -9.703, -6.992e-08), (-76.97, -9.55, -9.91e-08), (-76.94, -9.7, -3.329e-08), (-76.93, -9.689, -9.122e-08), (-76.9, -9.725, -4.606e-08), (-76.9, -9.709, -8.06e-08), (-76.91, -9.69, -3.329e-08), (-76.91, -9.689, -8.409e-08), (-76.91, -9.694, -4.994e-08), (-76.91, -9.691, -4.994e-08), (-76.91, -9.689, -5.993e-08), (-76.92, -9.691, -4.772e-08), (-76.91, -9.695, -3.329e-08), (-76.9, -9.695, -9.427e-08), (-76.85, -9.665, -9.988e-08), (-76.88, -9.802, -6.818e-08), (-76.88, -9.788, -6.784e-08), (-76.89, -9.769, -8.48e-08), (-76.89, -9.749, -9.156e-08), (-76.89, -9.73, -9.845e-08), (-76.86, -9.866, -5.845e-08), (-76.86, -9.849, -8.148e-08), (-76.87, -9.829, -8.955e-08), (-76.87, -9.81, -9.339e-08), (-76.81, -9.475, -9.988e-08), (-76.85, -9.909, -8.45e-08), (-76.85, -9.889, -9.399e-08), (-76.85, -9.87, -9.77e-08), (-76.99, -9.591, -8.694e-08), (-76.98, -9.572, -7.401e-08), (-76.98, -9.558, -6.502e-08), (-76.97, -9.531, -8.6e-08), (-76.96, -9.513, -6.779e-08), (-76.96, -9.5, -3.329e-08), (-76.95, -9.491, -9.136e-08), (-76.94, -9.453, -6.564e-08), (-76.95, -9.471, -8.747e-08), (-76.93, -9.45, -9.848e-08), (-76.93, -9.431, -9.121e-08), (-76.93, -9.411, -9.372e-08), (-76.92, -9.394, -5.845e-08), (-76.91, -9.39, -9.77e-08), (-76.91, -9.371, -8.894e-08), (-76.9, -9.349, -9.339e-08), (-76.9, -9.335, -5.375e-08), (-76.83, -9.331, -1.007e-07), (-76.89, -9.33, -9.65e-08), (-76.89, -9.311, -8.777e-08), (-76.88, -9.292, -7.671e-08), (-76.85, -9.312, -8.855e-08), (-76.87, -9.293, -8.269e-08), (-76.86, -9.299, -4.217e-08), (-76.84, -9.318, -5.327e-08), (-76.81, -9.351, -8.898e-08), (-76.82, -9.337, -6.126e-08), (-77.1, -8.984, -5.771e-08), (-77.11, -8.968, -9.242e-08), (-77.08, -9.0, -3.329e-08), (-77.09, -8.989, -8.971e-08), (-77.07, -9.004, -7.38e-08), (-77.05, -9.009, -9.867e-08), (-77.04, -9.02, -4.162e-08), (-77.03, -9.024, -8.403e-08), (-77.0, -9.04, -4.162e-08), (-77.01, -9.029, -9.11e-08), (-76.99, -9.044, -7.753e-08), (-76.96, -9.06, -4.162e-08), (-76.97, -9.049, -9.7e-08), (-76.95, -9.065, -7.787e-08), (-76.93, -9.069, -9.255e-08), (-76.92, -9.081, -4.412e-08), (-76.91, -9.085, -8.032e-08), (-76.88, -8.953, -9.988e-08), (-76.88, -9.101, -4.412e-08), (-76.89, -9.089, -8.929e-08), (-76.87, -9.105, -8.092e-08), (-76.84, -9.121, -5.438e-08), (-76.85, -9.11, -9.425e-08), (-76.83, -9.126, -8.747e-08), (-76.8, -9.141, -5.438e-08), (-76.81, -9.13, -9.67e-08), (-77.11, -8.95, -9.977e-08), (-76.7, -8.697, -9.988e-08), (-76.83, -8.657, -9.988e-08), (-77.11, -8.477, -6.95e-08), (-77.07, -8.511, -8.68e-08), (-77.08, -8.5, -4.162e-08), (-77.02, -8.54, -8.818e-08), (-77.05, -8.53, -9.677e-08), (-77.05, -8.517, -6.516e-08), (-77.03, -8.534, -7.877e-08), (-76.99, -8.57, -9.76e-08), (-77.01, -8.552, -8.639e-08), (-77.0, -8.557, -6.354e-08), (-76.97, -8.574, -9.413e-08), (-76.95, -8.573, -9.247e-08), (-76.93, -8.571, -9.257e-08), (-76.92, -8.56, -3.329e-08), (-76.91, -8.558, -6.326e-08), (-76.89, -8.556, -8.279e-08), (-76.87, -8.553, -8.897e-08), (-76.85, -8.55, -9.038e-08), (-76.84, -8.54, -4.162e-08), (-76.83, -8.538, -6.784e-08), (-76.81, -8.535, -8.386e-08), (-76.79, -10.11, -9.46e-08), (-76.79, -10.09, -9.518e-08), (-76.57, -10.08, -9.988e-08), (-76.56, -9.428, -9.988e-08), (-76.54, -9.755, -9.988e-08), (-76.79, -9.37, -9.587e-08), (-76.8, -9.356, -6.597e-08), (-76.77, -9.375, -6.751e-08), (-76.75, -9.37, -9.77e-08), (-76.75, -9.35, -9.404e-08), (-76.75, -9.331, -8.897e-08), (-76.75, -9.311, -8.685e-08), (-76.74, -9.291, -8.025e-08), (-76.79, -9.146, -8.25e-08), (-76.76, -9.162, -5.771e-08), (-76.77, -9.15, -9.627e-08), (-76.74, -9.272, -5.842e-08), (-76.74, -9.26, -3.329e-08), (-76.75, -9.166, -8.424e-08), (-76.62, -9.077, -9.988e-08), (-76.73, -9.25, -9.439e-08), (-76.73, -9.23, -9.094e-08), (-76.73, -9.211, -8.674e-08), (-76.72, -9.19, -9.272e-08), (-76.73, -9.17, -9.597e-08), (-76.38, -8.805, -9.988e-08), (-76.79, -8.533, -8.92e-08), (-76.77, -8.53, -9.478e-08), (-76.76, -8.52, -6.529e-08), (-76.75, -8.518, -7.14e-08), (-76.73, -8.515, -8.48e-08), (-76.71, -8.512, -8.963e-08), (-76.69, -8.51, -9.439e-08), (-76.68, -8.5, -4.439e-08), (-76.67, -8.497, -7.425e-08), (-76.65, -8.495, -8.564e-08), (-76.63, -8.492, -9.002e-08), (-76.61, -8.49, -9.525e-08), (-76.6, -8.48, -9.231e-08), (-76.59, -8.477, -7.277e-08), (-76.57, -8.474, -9.041e-08), (-76.53, -8.47, -9.815e-08), (-76.55, -8.472, -9.039e-08), (-76.52, -8.459, -4.606e-08), (-76.51, -8.457, -8.135e-08), (-76.49, -8.454, -8.674e-08), (-76.16, -9.784, -9.988e-08), (-76.11, -9.377, -9.988e-08), (-76.05, -8.817, -9.988e-08), (-76.27, -8.67, -9.849e-08), (-76.27, -8.651, -9.162e-08), (-76.24, -8.8, -9.988e-08), (-76.25, -8.73, -9.112e-08), (-76.25, -8.711, -9.26e-08), (-76.26, -8.677, -7.045e-08), (-76.26, -8.692, -7.513e-08), (-76.22, -8.786, -5.993e-08), (-76.22, -8.785, -3.329e-08), (-76.22, -8.786, -5.993e-08), (-76.22, -8.785, -3.329e-08), (-76.23, -8.783, -7.741e-08), (-76.23, -8.771, -8.529e-08), (-76.24, -8.752, -7.29e-08), (-76.24, -8.738, -4.162e-08), (-76.21, -8.79, -9.522e-08), (-76.21, -8.772, -7.935e-08), (-76.2, -8.76, -3.329e-08), (-76.19, -8.752, -9.511e-08), (-76.18, -8.737, -5.28e-08), (-76.17, -8.731, -9.282e-08), (-76.16, -8.715, -6.796e-08), (-76.47, -8.451, -9.073e-08), (-76.42, -8.465, -9.988e-08), (-76.45, -8.45, -9.77e-08), (-76.45, -8.439, -5.327e-08), (-76.43, -8.436, -7.852e-08), (-76.31, -8.55, -9.961e-08), (-76.41, -8.434, -8.707e-08), (-76.39, -8.431, -9.089e-08), (-76.33, -8.49, -9.749e-08), (-76.35, -8.44, -9.988e-08), (-76.37, -8.43, -9.848e-08), (-76.37, -8.419, -5.76e-08), (-76.35, -8.416, -7.414e-08), (-76.31, -8.531, -9.279e-08), (-76.33, -8.471, -9.089e-08), (-76.33, -8.451, -8.407e-08), (-76.34, -8.432, -6.972e-08), (-76.34, -8.42, -3.329e-08), (-76.29, -8.591, -9.276e-08), (-76.3, -8.571, -8.658e-08), (-76.31, -8.511, -8.435e-08), (-76.32, -8.493, -5.916e-08), (-76.29, -8.61, -9.603e-08), (-76.3, -8.554, -5.845e-08), (-76.28, -8.631, -7.937e-08), (-76.28, -8.615, -5.375e-08), (-75.8, -9.703, -9.988e-08), (-75.78, -9.36, -9.988e-08), (-75.8, -9.048, -9.988e-08), (-76.15, -8.71, -9.488e-08), (-76.15, -8.693, -7.658e-08), (-76.13, -8.69, -9.785e-08), (-76.13, -8.672, -8.309e-08), (-76.12, -8.659, -6.69e-08), (-76.11, -8.651, -9.062e-08), (-76.11, -8.63, -9.636e-08), (-75.97, -8.333, -1.029e-07), (-75.96, -8.649, -9.635e-08), (-75.93, -8.69, -9.943e-08), (-75.95, -8.692, -8.411e-08), (-75.96, -8.669, -7.915e-08), (-75.93, -8.673, -7.732e-08), (-75.91, -8.653, -7.732e-08), (-75.89, -8.65, -9.646e-08), (-75.91, -8.67, -9.982e-08), (-75.72, -8.6, -9.988e-08), (-76.1, -8.61, -9.097e-08), (-76.1, -8.59, -9.154e-08), (-76.1, -8.56, -8.74e-08), (-76.1, -8.53, -8.74e-08), (-76.1, -8.49, -8.881e-08), (-76.1, -8.47, -8.324e-08), (-76.1, -8.45, -8.324e-08), (-76.1, -8.42, -8.822e-08), (-76.1, -8.41, -8.088e-08), (-76.1, -8.349, -7.491e-08), (-76.1, -8.34, -4.162e-08), (-76.1, -8.51, -9.553e-08), (-76.09, -8.339, -7.147e-08), (-76.1, -8.39, -9.678e-08), (-76.07, -8.338, -8.48e-08), (-76.05, -8.337, -7.915e-08), (-76.03, -8.336, -8.861e-08), (-76.01, -8.335, -9.144e-08), (-75.99, -8.334, -8.848e-08), (-75.95, -8.63, -9.16e-08), (-75.95, -8.598, -9.388e-08), (-75.95, -8.57, -9.5e-08), (-75.95, -8.61, -8.975e-08), (-75.95, -8.55, -9.641e-08), (-75.94, -8.507, -8.482e-08), (-75.93, -8.45, -9.294e-08), (-75.93, -8.43, -9.401e-08), (-75.93, -8.41, -9.545e-08), (-75.95, -8.332, -9.384e-08), (-75.94, -8.546, -4.661e-08), (-75.94, -8.528, -6.48e-08), (-75.94, -8.489, -8.359e-08), (-75.93, -8.469, -8.721e-08), (-75.93, -8.39, -9.517e-08), (-75.93, -8.331, -9.275e-08), (-75.92, -8.383, -4.439e-08), (-75.92, -8.368, -5.842e-08), (-75.92, -8.349, -7.588e-08), (-75.92, -8.33, -7.272e-08), (-75.89, -8.632, -7.136e-08), (-75.88, -8.62, -3.329e-08), (-75.87, -8.612, -8.161e-08), (-75.86, -8.6, -6.089e-08), (-75.85, -8.592, -8.161e-08), (-75.43, -9.615, -9.988e-08), (-75.51, -9.159, -9.988e-08), (-75.39, -8.829, -9.988e-08), (-75.49, -8.562, -9.988e-08), (-75.84, -8.58, -6.09e-08), (-75.83, -8.572, -8.161e-08), (-75.82, -8.56, -6.088e-08), (-75.81, -8.552, -8.161e-08), (-75.8, -8.54, -6.147e-08), (-75.79, -8.532, -8.403e-08), (-75.78, -8.519, -4.217e-08), (-75.77, -8.512, -8.167e-08), (-75.76, -8.499, -4.217e-08), (-75.75, -8.492, -8.602e-08), (-75.74, -8.479, -6.645e-08), (-75.72, -8.459, -4.217e-08), (-75.73, -8.472, -8.581e-08), (-75.71, -8.452, -8.602e-08), (-75.7, -8.439, -4.217e-08), (-75.69, -8.432, -8.743e-08), (-75.68, -8.418, -7.252e-08), (-75.67, -8.412, -8.737e-08), (-75.65, -8.412, -9.34e-08), (-75.61, -8.414, -9.81e-08), (-75.63, -8.413, -9.249e-08), (-75.59, -8.416, -8.865e-08), (-75.57, -8.417, -8.005e-08), (-75.55, -8.418, -7.138e-08), (-75.53, -8.42, -6.395e-08), (-75.09, -9.916, -9.988e-08), (-75.15, -9.288, -9.988e-08), (-75.49, -8.431, -9.517e-08), (-75.51, -8.43, -9.38e-08), (-75.52, -8.42, -3.329e-08), (-75.47, -8.432, -9.094e-08), (-75.43, -8.434, -9.29e-08), (-75.45, -8.433, -8.952e-08), (-75.41, -8.431, -9.959e-08), (-75.41, -8.41, -9.156e-08), (-75.41, -8.39, -9.395e-08), (-75.41, -8.37, -8.975e-08), (-75.41, -8.35, -8.99e-08), (-75.41, -8.32, -8.99e-08), (-75.27, -8.244, -9.988e-08), (-74.96, -8.368, -9.988e-08), (-75.41, -8.29, -8.99e-08), (-75.41, -8.27, -9.18e-08), (-75.4, -8.25, -9.159e-08), (-75.4, -8.23, -8.74e-08), (-75.4, -8.21, -8.74e-08), (-75.4, -8.19, -8.74e-08), (-75.4, -8.17, -9.041e-08), (-75.4, -8.151, -8.234e-08), (-75.4, -8.135, -7.353e-08), (-75.39, -8.135, -9.166e-08), (-75.37, -8.135, -8.74e-08), (-75.35, -8.136, -8.837e-08), (-75.33, -8.137, -8.324e-08), (-75.31, -8.137, -8.324e-08), (-75.27, -8.137, -8.701e-08), (-75.25, -8.137, -7.816e-08), (-75.23, -8.138, -8.496e-08), (-75.19, -8.138, -7.487e-08), (-74.89, -9.568, -9.988e-08), (-74.73, -8.959, -9.988e-08), (-74.83, -8.652, -9.988e-08), (-75.17, -8.137, -6.959e-08), (-75.15, -8.13, -9.77e-08), (-75.15, -8.11, -9.119e-08), (-75.15, -8.09, -8.975e-08), (-75.14, -8.071, -8.435e-08), (-75.14, -8.051, -7.458e-08), (-75.14, -8.035, -4.606e-08), (-74.99, -8.154, -9.988e-08), (-75.13, -8.03, -9.869e-08), (-75.13, -8.011, -9.476e-08), (-75.01, -8.011, -9.474e-08), (-75.03, -7.995, -7.287e-08), (-74.99, -8.03, -9.848e-08), (-74.99, -8.017, -7.167e-08), (-74.97, -8.033, -8.391e-08), (-74.91, -8.071, -9.642e-08), (-74.95, -8.05, -9.508e-08), (-74.96, -8.038, -6.193e-08), (-74.93, -8.054, -8.2e-08), (-74.92, -8.059, -4.412e-08), (-74.89, -8.076, -7.485e-08), (-75.13, -7.991, -9.868e-08), (-75.12, -7.971, -8.334e-08), (-75.12, -7.951, -7.237e-08), (-75.11, -7.952, -8.25e-08), (-75.09, -7.97, -9.681e-08), (-75.09, -7.957, -6.249e-08), (-75.07, -7.974, -8.098e-08), (-75.05, -7.991, -9.4e-08), (-75.06, -7.979, -5.438e-08), (-75.02, -8.0, -3.329e-08), (-74.57, -9.94, -9.988e-08), (-74.56, -10.22, -9.364e-08), (-74.63, -9.25, -9.364e-08), (-74.6, -9.18, -4.994e-08), (-74.6, -9.14, -4.994e-08), (-74.6, -9.07, -8.74e-08), (-74.63, -8.34, -9.364e-08), (-74.87, -8.091, -8.908e-08), (-74.88, -8.08, -3.329e-08), (-74.85, -8.09, -9.926e-08), (-74.85, -8.074, -7.469e-08), (-74.83, -8.07, -9.76e-08), (-74.83, -8.055, -7.283e-08), (-74.72, -8.098, -9.988e-08), (-74.81, -8.05, -9.486e-08), (-74.81, -8.036, -7.132e-08), (-74.79, -8.03, -9.399e-08), (-74.78, -8.016, -6.703e-08), (-74.77, -8.011, -9.226e-08), (-74.71, -7.952, -9.726e-08), (-74.6, -8.26, -4.994e-08), (-74.6, -8.22, -7.491e-08), (-74.6, -8.15, -8.74e-08), (-74.57, -7.975, -9.988e-08), (-74.76, -7.997, -6.126e-08), (-74.75, -7.991, -9.067e-08), (-74.74, -7.978, -5.327e-08), (-74.73, -7.972, -8.814e-08), (-74.72, -7.959, -4.217e-08), (-74.7, -7.94, -3.329e-08), (-74.69, -7.932, -8.777e-08), (-74.68, -7.92, -5.985e-08), (-74.67, -7.913, -7.778e-08), (-74.65, -7.91, -9.926e-08), (-74.65, -7.894, -7.469e-08), (-74.63, -7.89, 3.414e-08), (-74.63, -7.875, -7.283e-08), (-74.61, -7.87, -8.759e-08), (-74.61, -7.856, -7.132e-08), (-74.59, -7.85, -9.399e-08), (-74.58, -7.836, -6.703e-08), (-74.57, -7.831, -9.282e-08), (-74.56, -7.817, -6.126e-08), (-74.64, -7.52, -3.329e-08), (-74.64, -7.508, -7.485e-08), (-74.64, -7.496, -5.771e-08), (-74.62, -7.545, -8.244e-08), (-74.63, -7.529, -8.826e-08), (-74.63, -7.49, -1.006e-07), (-74.63, -7.472, -9.422e-08), (-74.62, -7.456, -5.438e-08), (-74.6, -7.583, -5.527e-08), (-74.61, -7.568, -8.125e-08), (-74.61, -7.55, -9.939e-08), (-74.61, -7.45, -9.329e-08), (-74.61, -7.432, -7.522e-08), (-74.6, -7.418, -4.412e-08), (-74.58, -7.607, -7.581e-08), (-74.59, -7.589, -9.326e-08), (-74.59, -7.411, -9.317e-08), (-74.59, -7.392, -7.226e-08), (-74.58, -7.378, -4.162e-08), (-74.56, -7.645, -8.112e-08), (-74.57, -7.629, -8.757e-08), (-74.49, -7.654, -9.988e-08), (-74.56, -7.353, -7.581e-08), (-74.46, -10.2, -9.988e-08), (-74.05, -9.759, -9.988e-08), (-74.46, -9.51, -9.988e-08), (-74.11, -9.189, -9.988e-08), (-74.41, -8.991, -9.988e-08), (-74.38, -8.537, -9.988e-08), (-74.4, -8.082, -9.988e-08), (-73.93, -7.925, -9.988e-08), (-74.55, -7.811, -9.005e-08), (-74.54, -7.682, -4.412e-08), (-74.38, -7.725, -9.988e-08), (-74.54, -7.798, -7.289e-08), (-74.53, -7.792, -8.814e-08), (-74.52, -7.707, -7.418e-08), (-74.53, -7.689, -9.312e-08), (-74.52, -7.779, -6.666e-08), (-74.51, -7.772, -8.5e-08), (-74.5, -7.76, -3.329e-08), (-74.5, -7.744, -6.859e-08), (-74.51, -7.729, -8.595e-08), (-74.51, -7.71, -9.408e-08), (-74.5, -7.758, -8.253e-08), (-74.5, -7.752, -8.492e-08), (-74.14, -7.542, -9.988e-08), (-74.55, -7.668, -8.192e-08), (-74.55, -7.65, -9.468e-08), (-74.57, -7.371, -1.011e-07), (-74.33, -7.312, -9.871e-08), (-74.56, -7.34, -2.757e-08), (-74.55, -7.331, -8.703e-08), (-74.54, -7.313, -7.068e-08), (-74.53, -7.31, -9.926e-08), (-74.53, -7.291, -8.719e-08), (-74.52, -7.274, -6.835e-08), (-74.45, -7.276, -9.788e-08), (-74.51, -7.27, -9.848e-08), (-74.51, -7.259, -5.916e-08), (-74.49, -7.271, -9.339e-08), (-74.5, -7.26, -4.162e-08), (-74.47, -7.273, -9.002e-08), (-74.43, -7.29, -9.848e-08), (-74.43, -7.279, -6.144e-08), (-74.41, -7.291, -9.104e-08), (-74.39, -7.294, -8.707e-08), (-74.35, -7.31, -9.737e-08), (-74.36, -7.299, -7.216e-08), (-74.37, -7.297, -7.759e-08), (-74.31, -7.315, -8.659e-08), (-74.28, -7.32, -6.888e-08), (-74.29, -7.318, -7.14e-08), (-74.27, -7.33, -9.349e-08), (-74.25, -7.333, -8.92e-08), (-73.91, -10.04, -9.988e-08), (-73.96, -10.22, -4.994e-08), (-73.96, -10.15, -9.988e-08), (-73.78, -8.658, -9.988e-08), (-74.02, -8.376, -9.988e-08), (-74.21, -7.35, -9.919e-08), (-74.17, -7.354, -9.69e-08), (-74.19, -7.351, -9.325e-08), (-74.11, -7.41, -9.735e-08), (-74.13, -7.39, -9.722e-08), (-74.15, -7.37, -9.926e-08), (-74.13, -7.373, -7.732e-08), (-74.11, -7.394, -7.468e-08), (-74.09, -7.43, -9.5e-08), (-74.1, -7.415, -7.135e-08), (-74.05, -7.471, -9.103e-08), (-74.07, -7.451, -9.306e-08), (-74.08, -7.436, -6.703e-08), (-74.04, -7.478, -7.62e-08), (-74.06, -7.457, -6.126e-08), (-74.01, -7.512, -8.138e-08), (-74.03, -7.491, -8.791e-08), (-74.02, -7.499, -4.217e-08), (-73.99, -7.55, -9.926e-08), (-73.99, -7.532, -7.999e-08), (-74.0, -7.52, -3.329e-08), (-73.95, -7.59, -9.522e-08), (-73.97, -7.57, -9.76e-08), (-73.97, -7.553, -7.698e-08), (-73.93, -7.61, -9.353e-08), (-73.96, -7.574, -7.391e-08), (-73.92, -7.616, -8.002e-08), (-73.94, -7.595, -6.796e-08), (-74.23, -7.336, -8.279e-08), (-74.21, -7.338, -5.916e-08), (-74.15, -7.356, -7.671e-08), (-73.88, -10.22, -2.497e-08), (-73.88, -10.18, -9.988e-08), (-73.82, -10.22, -2.497e-08), (-73.82, -10.18, -9.988e-08), (-73.56, -9.885, -9.988e-08), (-73.76, -9.426, -9.988e-08), (-73.47, -9.028, -9.988e-08), (-73.57, -8.25, -9.928e-08), (-73.55, -8.311, -9.894e-08), (-73.76, -8.082, -9.988e-08), (-73.61, -8.071, -9.848e-08), (-73.61, -8.11, -9.883e-08), (-73.63, -8.03, -9.457e-08), (-73.65, -7.994, -7.716e-08), (-73.59, -8.19, -9.721e-08), (-73.61, -8.091, -9.294e-08), (-73.63, -8.011, -8.519e-08), (-73.59, -8.152, -9.122e-08), (-73.6, -8.115, -7.169e-08), (-73.62, -8.052, -7.29e-08), (-73.62, -8.037, -4.439e-08), (-73.85, -7.692, -9.653e-08), (-73.83, -7.696, -7.308e-08), (-73.75, -7.889, -9.467e-08), (-73.81, -7.711, -8.971e-08), (-73.82, -7.7, -3.329e-08), (-73.77, -7.904, -8.184e-08), (-73.79, -7.716, -5.583e-08), (-73.73, -7.95, -9.842e-08), (-73.77, -7.915, -8.761e-08), (-73.73, -7.751, -1.039e-07), (-73.75, -7.736, -7.961e-08), (-73.77, -7.731, -8.971e-08), (-73.75, -7.931, -9.306e-08), (-73.76, -7.918, -5.868e-08), (-73.73, -7.936, -7.295e-08), (-73.73, -7.884, -7.195e-08), (-73.73, -7.87, -9.926e-08), (-73.7, -7.76, -6.299e-08), (-73.74, -7.74, -3.329e-08), (-73.71, -7.953, -7.78e-08), (-73.71, -7.868, -8.785e-08), (-73.69, -7.79, -9.376e-08), (-73.71, -7.756, -7.38e-08), (-73.69, -7.971, -9.083e-08), (-73.7, -7.959, -4.412e-08), (-73.69, -7.863, -7.058e-08), (-73.69, -7.85, -9.926e-08), (-73.68, -7.832, -6.865e-08), (-73.69, -7.81, -9.458e-08), (-73.69, -7.771, -8.467e-08), (-73.67, -7.99, -9.681e-08), (-73.67, -7.977, -6.95e-08), (-73.68, -7.85, -7.092e-08), (-73.68, -7.818, -4.162e-08), (-73.64, -8.0, -4.162e-08), (-73.91, -7.631, -8.498e-08), (-73.88, -7.659, -7.041e-08), (-73.89, -7.651, -8.791e-08), (-73.9, -7.638, -5.327e-08), (-73.87, -7.672, -8.368e-08), (-73.86, -7.68, -3.329e-08), (-73.52, -10.22, 0.0), (-73.46, -10.22, -2.497e-08), (-73.46, -10.18, -9.988e-08), (-73.33, -10.14, -9.988e-08), (-73.15, -9.763, -9.988e-08), (-73.34, -9.416, -9.988e-08), (-73.33, -8.63, -9.533e-08), (-73.33, -8.749, -9.988e-08), (-73.29, -8.65, -9.926e-08), (-73.55, -8.33, -9.727e-08), (-73.45, -8.501, -9.988e-08), (-73.53, -8.353, -8.353e-08), (-73.54, -8.338, -4.162e-08), (-73.51, -8.37, -9.227e-08), (-73.52, -8.359, -5.438e-08), (-73.49, -8.375, -7.543e-08), (-73.47, -8.391, -9.095e-08), (-73.48, -8.38, -4.162e-08), (-73.41, -8.43, -9.842e-08), (-73.45, -8.41, -9.926e-08), (-73.45, -8.396, -7.195e-08), (-73.41, -8.417, -8.226e-08), (-73.43, -8.412, -8.737e-08), (-73.36, -8.589, -9.712e-08), (-73.38, -8.438, -7.86e-08), (-73.39, -8.433, -8.462e-08), (-73.35, -8.612, -9.189e-08), (-73.37, -8.45, -1.039e-07), (-73.35, -8.569, -8.874e-08), (-73.35, -8.55, -9.236e-08), (-73.35, -8.455, -8.092e-08), (-73.33, -8.617, -6.638e-08), (-73.34, -8.528, -6.187e-08), (-73.34, -8.509, -8.157e-08), (-73.33, -8.489, -8.796e-08), (-73.33, -8.471, -8.565e-08), (-73.34, -8.459, -4.217e-08), (-73.31, -8.632, -8.761e-08), (-73.29, -8.637, -7.058e-08), (-73.58, -8.209, -8.75e-08), (-73.59, -8.171, -9.089e-08), (-73.6, -8.132, -7.759e-08), (-73.57, -8.231, -8.823e-08), (-73.58, -8.193, -5.76e-08), (-73.56, -8.291, -8.279e-08), (-73.56, -8.272, -6.326e-08), (-73.21, -9.415, -9.843e-08), (-73.21, -9.405, -9.073e-08), (-73.19, -9.415, -9.913e-08), (-73.2, -9.402, -4.772e-08), (-73.19, -9.41, -3.329e-08), (-73.18, -9.41, -4.994e-08), (-73.19, -9.388, -8.469e-08), (-73.08, -9.136, -9.988e-08), (-73.17, -9.414, -8.99e-08), (-73.17, -9.368, -7.948e-08), (-73.17, -9.35, -9.926e-08), (-73.15, -9.33, -9.551e-08), (-73.15, -9.414, -8.99e-08), (-73.15, -9.347, -7.469e-08), (-73.13, -9.414, -8.99e-08), (-73.14, -9.325, -7.135e-08), (-73.13, -9.31, -9.492e-08), (-73.11, -9.414, -8.99e-08), (-73.12, -9.304, -8.051e-08), (-73.11, -9.289, -9.185e-08), (-73.09, -9.414, -8.99e-08), (-73.1, -9.283, -5.28e-08), (-73.07, -9.414, -8.99e-08), (-73.05, -9.414, -8.99e-08), (-73.03, -9.414, -8.99e-08), (-73.01, -9.414, -8.99e-08), (-72.99, -9.414, -8.99e-08), (-72.97, -9.414, -8.99e-08), (-73.12, -8.939, -9.988e-08), (-73.09, -9.269, -8.814e-08), (-73.07, -9.248, -9.316e-08), (-73.08, -9.261, -4.217e-08), (-73.06, -9.24, -3.329e-08), (-73.05, -9.227, -7.838e-08), (-73.05, -9.21, -9.848e-08), (-72.99, -8.95, -9.537e-08), (-73.03, -9.206, -7.584e-08), (-73.03, -9.19, -9.587e-08), (-73.02, -9.185, -7.132e-08), (-73.01, -9.17, -9.399e-08), (-73.0, -9.164, -6.023e-08), (-72.99, -9.149, -9.083e-08), (-72.97, -9.011, -9.386e-08), (-72.97, -8.991, -8.907e-08), (-72.98, -9.142, -5.327e-08), (-72.97, -9.129, -8.768e-08), (-72.95, -9.108, -8.574e-08), (-72.96, -9.051, -8.834e-08), (-72.97, -9.03, -9.848e-08), (-72.98, -8.972, -6.972e-08), (-73.27, -8.652, -8.785e-08), (-73.25, -8.656, -7.308e-08), (-73.19, -8.691, -9.638e-08), (-73.23, -8.671, -8.971e-08), (-73.24, -8.66, -3.329e-08), (-73.2, -8.68, -6.92e-08), (-73.21, -8.676, -7.38e-08), (-73.13, -8.752, -9.651e-08), (-73.15, -8.731, -8.696e-08), (-73.17, -8.711, -9.306e-08), (-73.18, -8.695, -6.95e-08), (-73.16, -8.717, -6.126e-08), (-73.11, -8.79, -9.67e-08), (-73.12, -8.76, -6.562e-08), (-73.14, -8.738, -4.412e-08), (-73.11, -8.773, -7.894e-08), (-73.07, -8.831, -9.484e-08), (-73.09, -8.81, -9.587e-08), (-73.09, -8.794, -7.491e-08), (-73.06, -8.837, -8.026e-08), (-73.08, -8.815, -6.796e-08), (-73.01, -8.91, -9.817e-08), (-73.05, -8.851, -9.033e-08), (-73.01, -8.893, -8.469e-08), (-73.03, -8.872, -8.437e-08), (-73.04, -8.858, -4.412e-08), (-73.02, -8.88, -3.329e-08), (-72.99, -8.931, -8.738e-08), (-73.0, -8.913, -7.308e-08), (-72.98, -8.96, -3.329e-08), (-72.74, -10.2, -8.74e-08), (-72.66, -10.2, -8.74e-08), (-72.63, -9.74, -9.988e-08), (-72.8, -9.497, -9.988e-08), (-72.95, -9.414, -8.99e-08), (-72.93, -9.414, -8.99e-08), (-72.91, -9.414, -8.99e-08), (-72.89, -9.414, -8.99e-08), (-72.87, -9.414, -8.99e-08), (-72.85, -9.414, -8.99e-08), (-72.83, -9.414, -8.99e-08), (-72.81, -9.414, -8.99e-08), (-72.79, -9.414, -8.99e-08), (-72.77, -9.414, -8.99e-08), (-72.75, -9.414, -9.234e-08), (-72.71, -9.418, -7.934e-08), (-72.73, -9.415, -8.564e-08), (-72.69, -9.431, -9.407e-08), (-72.7, -9.42, -4.162e-08), (-72.67, -9.433, -8.694e-08), (-72.64, -9.439, -7.236e-08), (-72.65, -9.436, -7.937e-08), (-72.96, -9.121, -4.217e-08), (-72.95, -9.095, -9.637e-08), (-72.95, -9.085, -8.802e-08), (-72.95, -9.071, -8.894e-08), (-72.96, -9.033, -5.993e-08), (-72.94, -9.095, -4.578e-08), (-72.94, -9.09, -3.329e-08), (-72.6, -10.2, -8.74e-08), (-72.32, -9.971, -9.988e-08), (-72.29, -9.63, -9.84e-08), (-72.61, -9.452, -9.628e-08), (-72.63, -9.45, -9.603e-08), (-72.57, -9.47, -9.842e-08), (-72.59, -9.455, -8.297e-08), (-72.57, -9.458, -5.916e-08), (-72.55, -9.471, -9.089e-08), (-72.53, -9.474, -8.674e-08), (-72.51, -9.477, -7.417e-08), (-72.43, -9.51, -9.943e-08), (-72.49, -9.49, -9.466e-08), (-72.5, -9.48, -4.439e-08), (-72.47, -9.493, -8.965e-08), (-72.45, -9.496, -8.003e-08), (-72.43, -9.499, -5.327e-08), (-72.39, -9.515, -9.533e-08), (-72.41, -9.512, -8.914e-08), (-72.37, -9.53, -9.905e-08), (-72.37, -9.518, -6.459e-08), (-72.35, -9.531, -9.317e-08), (-72.3, -9.54, -8.716e-08), (-72.33, -9.534, -8.738e-08), (-72.19, -10.01, -9.984e-08), (-72.19, -9.99, -9.924e-08), (-72.17, -10.01, -9.364e-08), (-72.18, -9.987, -4.717e-08), (-72.18, -9.969, -6.73e-08), (-72.18, -9.949, -7.915e-08), (-72.18, -9.93, -8.517e-08), (-72.15, -10.01, -9.364e-08), (-72.13, -10.01, -9.364e-08), (-72.11, -10.01, -9.364e-08), (-72.09, -10.01, -9.364e-08), (-72.07, -10.01, -9.364e-08), (-72.05, -10.01, -9.364e-08), (-72.03, -10.01, -9.364e-08), (-72.01, -10.01, -9.364e-08), (-72.29, -9.611, -9.5e-08), (-72.27, -9.751, -9.344e-08), (-72.28, -9.69, -8.659e-08), (-72.28, -9.67, -8.233e-08), (-72.17, -9.83, -1.017e-07), (-72.25, -9.77, -9.877e-08), (-72.27, -9.731, -8.685e-08), (-72.28, -9.711, -8.416e-08), (-72.28, -9.651, -4.92e-08), (-72.28, -9.637, -4.439e-08), (-72.25, -9.757, -6.541e-08), (-72.23, -9.772, -8.914e-08), (-72.21, -9.776, -7.67e-08), (-72.19, -9.791, -9.317e-08), (-72.2, -9.78, -4.439e-08), (-72.17, -9.91, -8.819e-08), (-72.17, -9.89, -9.018e-08), (-72.17, -9.87, -9.159e-08), (-72.17, -9.85, -9.264e-08), (-72.17, -9.794, -1.428e-07), (-72.16, -9.829, -4.756e-08), (-72.16, -9.81, -7.138e-08), (-72.16, -9.796, -5.993e-08), (-72.16, -9.799, -5.993e-08), (-72.16, -9.797, -4.994e-08), (-72.15, -9.798, -3.329e-08), (-72.16, -9.795, -3.329e-08), (-72.29, -9.59, -9.446e-08), (-72.31, -9.537, -7.401e-08), (-72.29, -9.57, -9.156e-08), (-72.29, -9.55, -8.649e-08), (-71.96, -10.2, -8.74e-08), (-71.99, -10.01, -9.364e-08), (-71.97, -10.01, -9.364e-08), (-71.95, -10.01, -9.364e-08), (-71.93, -10.01, -9.364e-08), (-71.89, -10.08, -9.988e-08), (-71.91, -10.01, -9.364e-08), (-71.89, -10.01, -9.364e-08), (-71.85, -10.2, -9.988e-08), (-71.87, -10.01, -9.364e-08), (-71.85, -10.01, -9.364e-08), (-71.83, -10.01, -9.364e-08), (-71.81, -10.01, -9.364e-08), (-71.79, -10.01, -9.364e-08), (-71.74, -10.22, -4.994e-08), (-71.74, -10.15, -9.988e-08), (-71.64, -10.07, -9.988e-08), (-71.77, -10.01, -9.364e-08), (-71.75, -10.01, -9.364e-08), (-71.73, -10.01, -9.364e-08), (-71.71, -10.01, -9.364e-08), (-71.69, -10.01, -9.364e-08), (-74.58, -7.62, 3.329e-08), (-74.5, -7.75, -3.498e-08), (-73.78, -7.72, 3.329e-08), (-73.76, -7.9, 3.329e-08), (-73.34, -8.54, -2.363e-08), (-73.56, -8.26, 3.329e-08), (-73.2, -9.405, 3.329e-08), (-73.18, -9.38, -2.77e-08), (-71.67, -10.96, -9.283e-08), (-71.65, -10.96, -8.74e-08), (-71.63, -10.96, -8.74e-08), (-71.61, -10.96, -8.74e-08), (-71.59, -10.96, -8.74e-08), (-71.57, -10.96, -8.74e-08), (-71.55, -10.96, -9.921e-08), (-71.53, -10.96, -9.035e-08), (-71.51, -10.96, -8.324e-08), (-71.49, -10.96, -8.324e-08), (-71.39, -10.84, -9.988e-08), (-71.47, -10.96, -8.324e-08), (-71.45, -10.96, -8.324e-08), (-71.43, -10.96, -8.005e-08), (-71.41, -10.96, -7.491e-08), (-71.39, -10.96, -7.491e-08), (-71.37, -10.96, -7.491e-08), (-71.35, -10.95, -8.851e-08), (-71.43, -10.42, -9.988e-08), (-71.5, -10.17, -9.988e-08), (-71.35, -10.96, -6.825e-08), (-71.33, -10.91, -9.223e-08), (-71.34, -10.94, -4.162e-08), (-71.34, -10.93, -7.38e-08), (-71.33, -10.89, -9.926e-08), (-71.32, -10.89, -6.541e-08), (-71.31, -10.87, -8.975e-08), (-71.31, -10.85, -9.681e-08), (-71.29, -10.7, -9.988e-08), (-71.3, -10.85, -6.084e-08), (-71.29, -10.83, -8.529e-08), (-71.29, -10.81, -9.419e-08), (-71.27, -10.79, -8.444e-08), (-71.28, -10.8, -5.438e-08), (-71.27, -10.77, -9.208e-08), (-71.25, -10.73, -9.43e-08), (-71.26, -10.76, -4.162e-08), (-71.26, -10.75, -7.485e-08), (-71.25, -10.71, -9.926e-08), (-71.24, -10.71, -6.733e-08), (-71.23, -10.69, -8.777e-08), (-71.23, -10.67, -9.962e-08), (-71.21, -10.65, -8.762e-08), (-71.21, -10.63, -9.455e-08), (-71.22, -10.67, -6.409e-08), (-71.2, -10.62, -5.438e-08), (-71.19, -10.61, -8.092e-08), (-71.19, -10.59, -9.221e-08), (-71.18, -10.57, -8.062e-08), (-71.18, -10.58, -4.162e-08), (-71.17, -10.35, -9.988e-08), (-71.15, -10.51, -9.592e-08), (-71.17, -10.55, -8.934e-08), (-71.17, -10.53, -9.926e-08), (-71.16, -10.53, -6.904e-08), (-71.15, -10.49, -9.926e-08), (-71.13, -10.49, -7.698e-08), (-71.13, -10.47, -9.76e-08), (-71.12, -10.47, -7.391e-08), (-71.11, -10.45, -9.587e-08), (-71.1, -10.45, -7.132e-08), (-71.09, -10.43, -9.399e-08), (-71.07, -10.41, -9.218e-08), (-71.08, -10.42, -6.873e-08), (-71.06, -10.4, -6.326e-08), (-71.05, -10.39, -8.928e-08), (-70.9, -10.08, -9.988e-08), (-71.04, -10.38, -5.327e-08), (-71.03, -10.37, -8.667e-08), (-71.02, -10.36, -4.217e-08), (-71.01, -10.35, -8.331e-08), (-70.99, -10.33, -8.299e-08), (-71.0, -10.34, -3.329e-08), (-70.99, -10.31, -9.926e-08), (-70.97, -10.29, -9.602e-08), (-70.97, -10.31, -7.469e-08), (-70.95, -10.27, -9.222e-08), (-70.96, -10.29, -7.166e-08), (-70.94, -10.27, -6.796e-08), (-70.93, -10.25, -9.399e-08), (-70.92, -10.24, -6.023e-08), (-71.67, -10.01, -9.364e-08), (-71.65, -10.01, -9.364e-08), (-71.63, -10.01, -9.364e-08), (-71.61, -10.01, -9.364e-08), (-71.59, -10.01, -9.364e-08), (-71.57, -10.01, -9.364e-08), (-71.55, -10.01, -9.364e-08), (-71.53, -10.01, -9.364e-08), (-71.51, -10.01, -9.364e-08), (-71.46, -10.22, -4.994e-08), (-71.49, -10.01, -9.364e-08), (-71.47, -10.01, -9.364e-08), (-71.45, -10.01, -9.364e-08), (-71.43, -10.01, -9.364e-08), (-71.4, -10.2, -7.491e-08), (-71.22, -10.06, -9.988e-08), (-71.39, -10.01, -9.583e-08), (-71.35, -10.2, -6.243e-08), (-71.33, -9.994, -9.852e-08), (-71.37, -10.01, -9.826e-08), (-71.37, -9.999, -5.69e-08), (-71.35, -9.996, -8.424e-08), (-71.27, -10.2, -8.74e-08), (-71.31, -9.992, -9.056e-08), (-71.29, -9.99, -9.692e-08), (-71.28, -9.979, -4.606e-08), (-71.27, -9.977, -7.708e-08), (-71.25, -9.975, -8.564e-08), (-71.23, -9.972, -9.437e-08), (-71.21, -9.97, -9.76e-08), (-71.21, -9.955, -7.391e-08), (-71.19, -9.95, -9.587e-08), (-71.19, -9.936, -6.796e-08), (-71.17, -9.93, -9.317e-08), (-71.16, -9.917, -6.126e-08), (-71.15, -9.911, -9.067e-08), (-71.14, -9.898, -7.267e-08), (-71.13, -9.892, -8.743e-08), (-71.12, -9.879, -4.217e-08), (-71.11, -9.873, -8.229e-08), (-71.09, -9.87, -9.799e-08), (-71.09, -9.854, -7.698e-08), (-71.07, -9.85, -9.622e-08), (-71.07, -9.835, -7.283e-08), (-71.05, -9.83, -9.457e-08), (-71.04, -9.816, -6.597e-08), (-70.88, -9.777, -9.988e-08), (-70.91, -10.23, -9.185e-08), (-70.9, -10.22, -5.28e-08), (-70.89, -10.21, -8.928e-08), (-70.88, -10.2, -4.412e-08), (-70.87, -10.19, -8.602e-08), (-70.85, -10.15, -9.795e-08), (-70.83, -10.13, -9.834e-08), (-70.86, -10.18, -4.162e-08), (-70.85, -10.17, -8.138e-08), (-70.83, -10.15, -7.732e-08), (-70.81, -10.13, -7.468e-08), (-70.81, -10.11, -9.681e-08), (-70.79, -10.09, -9.397e-08), (-70.68, -9.843, -9.988e-08), (-70.79, -10.1, -7.135e-08), (-70.78, -10.08, -6.703e-08), (-70.77, -10.07, -9.306e-08), (-70.76, -10.06, -7.763e-08), (-70.75, -10.05, -9.083e-08), (-70.74, -10.04, -5.327e-08), (-70.73, -10.03, -8.814e-08), (-70.71, -10.01, -8.443e-08), (-71.03, -9.811, -9.306e-08), (-71.02, -9.797, -6.126e-08), (-71.01, -9.791, -9.05e-08), (-71.0, -9.778, -5.327e-08), (-70.99, -9.772, -8.574e-08), (-70.98, -9.76, -3.329e-08), (-70.97, -9.753, -8.048e-08), (-70.95, -9.75, -9.926e-08), (-70.95, -9.734, -7.627e-08), (-70.93, -9.73, -9.76e-08), (-70.93, -9.715, -7.166e-08), (-70.91, -9.71, -9.402e-08), (-70.9, -9.696, -6.703e-08), (-70.89, -9.691, -9.42e-08), (-70.88, -9.677, -6.326e-08), (-70.87, -9.671, -8.928e-08), (-70.86, -9.659, -4.412e-08), (-70.85, -9.652, -8.433e-08), (-70.84, -9.64, -3.329e-08), (-70.83, -9.633, -8.339e-08), (-70.81, -9.63, -9.926e-08), (-70.81, -9.614, -7.55e-08), (-70.79, -9.61, -9.374e-08), (-70.69, -9.619, -9.988e-08), (-70.77, -9.59, -9.646e-08), (-70.79, -9.595, -7.037e-08), (-70.76, -9.576, -6.873e-08), (-70.75, -9.571, -8.858e-08), (-70.74, -9.558, -5.868e-08), (-70.72, -9.539, -4.217e-08), (-70.72, -10.02, -4.217e-08), (-70.7, -10.0, -3.329e-08), (-70.69, -9.988, -8.048e-08), (-70.69, -9.97, -9.926e-08), (-70.67, -9.967, -8.786e-08), (-70.67, -9.95, -9.76e-08), (-70.65, -9.946, -7.491e-08), (-70.65, -9.93, -9.587e-08), (-70.64, -9.925, -7.275e-08), (-70.63, -9.91, -9.399e-08), (-70.61, -9.889, -9.288e-08), (-70.55, -9.671, -9.701e-08), (-70.62, -9.904, -6.873e-08), (-70.61, -9.87, -9.926e-08), (-70.6, -9.867, -6.541e-08), (-70.59, -9.849, -8.684e-08), (-70.59, -9.83, -9.848e-08), (-70.57, -9.79, -9.757e-08), (-70.57, -9.65, -9.389e-08), (-70.59, -9.63, -9.926e-08), (-70.59, -9.612, -8.566e-08), (-70.58, -9.826, -7.984e-08), (-70.57, -9.809, -8.684e-08), (-70.55, -9.769, -8.859e-08), (-70.55, -9.75, -9.705e-08), (-70.58, -9.633, -7.399e-08), (-70.56, -9.787, -6.564e-08), (-70.53, -9.715, -9.317e-08), (-70.53, -9.693, -8.266e-08), (-70.56, -9.656, -5.868e-08), (-70.54, -9.745, -6.409e-08), (-70.53, -9.729, -8.566e-08), (-70.53, -9.706, -7.824e-08), (-70.54, -9.68, -3.329e-08), (-70.52, -9.712, -4.162e-08), (-70.52, -9.71, -3.329e-08), (-70.73, -9.551, -8.666e-08), (-70.7, -9.52, -3.329e-08), (-70.71, -9.532, -8.843e-08), (-70.69, -9.513, -7.948e-08), (-70.67, -9.51, -9.926e-08), (-70.67, -9.494, -7.469e-08), (-70.65, -9.49, -9.677e-08), (-70.65, -9.475, -7.275e-08), (-70.61, -9.585, -9.615e-08), (-70.62, -9.53, -9.988e-08), (-70.63, -9.47, -9.348e-08), (-70.62, -9.457, -6.633e-08), (-70.61, -9.595, -9.632e-08), (-70.59, -9.55, -9.752e-08), (-70.6, -9.438, -5.28e-08), (-70.6, -9.596, -5.868e-08), (-70.6, -9.582, -4.412e-08), (-70.59, -9.568, -8.269e-08), (-70.61, -9.451, -9.949e-08), (-70.59, -9.436, -8.52e-08), (-70.58, -9.546, -7.412e-08), (-70.57, -9.529, -9.306e-08), (-70.57, -9.435, -8.606e-08), (-70.56, -9.524, -7.529e-08), (-70.55, -9.508, -8.616e-08), (-70.53, -9.487, -8.166e-08), (-70.53, -9.47, -9.491e-08), (-70.55, -9.434, -9.444e-08), (-70.54, -9.5, -3.329e-08), (-70.51, -9.449, -9.022e-08), (-70.53, -9.433, -9.038e-08), (-70.52, -9.464, -6.633e-08), (-70.51, -9.431, -9.174e-08), (-70.5, -9.441, -4.217e-08), (-70.5, -9.434, -9.712e-08), (-70.5, -9.423, -6.076e-08), (-70.49, -9.427, -8.99e-08), (-70.49, -9.423, -7.491e-08), (-70.49, -9.426, -4.217e-08), (-70.49, -9.423, -5.827e-08)], [], [(5, 0, 1), (5, 1, 2), (7, 3, 4), (7, 4, 5), (12, 7, 5), (12, 8, 9), (12, 9, 6), (14, 10, 11), (54, 18, 19), (54, 20, 21), (54, 21, 22), (54, 22, 17), (54, 17, 18), (33, 27, 28), (30, 28, 29), (30, 23, 25), (30, 25, 26), (30, 26, 54), (46, 41, 36), (46, 36, 37), (46, 37, 38), (50, 42, 43), (54, 43, 44), (54, 44, 45), (54, 45, 40), (54, 47, 48), (54, 49, 50), (57, 15, 55), (54, 57, 56), (54, 19, 57), (59, 13, 14), (62, 59, 12), (65, 60, 61), (65, 61, 58), (46, 63, 64), (46, 67, 68), (72, 65, 62), (46, 38, 69), (46, 69, 70), (73, 46, 72), (1100, 73, 62), (96, 78, 79), (96, 81, 77), (96, 82, 83), (96, 83, 81), (90, 87, 88), (96, 88, 85), (96, 85, 86), (96, 93, 90), (164, 94, 95), (107, 101, 102), (110, 103, 104), (106, 101, 107), (121, 108, 109), (125, 110, 104), (120, 115, 116), (121, 116, 117), (121, 117, 118), (121, 118, 112), (121, 112, 113), (121, 119, 120), (121, 79, 119), (96, 121, 125), (125, 31, 32), (125, 32, 33), (125, 122, 123), (125, 123, 124), (125, 107, 122), (126, 30, 54), (126, 125, 30), (128, 46, 74), (129, 46, 128), (130, 128, 1100), (130, 129, 128), (131, 46, 129), (132, 130, 1100), (133, 127, 46), (134, 46, 131), (132, 131, 130), (133, 134, 132), (164, 137, 138), (145, 141, 142), (140, 142, 139), (164, 145, 140), (148, 146, 147), (151, 149, 144), (151, 144, 164), (152, 150, 151), (155, 151, 164), (157, 156, 155), (164, 97, 98), (164, 162, 158), (138, 135, 163), (164, 163, 162), (165, 96, 126), (166, 126, 127), (168, 127, 167), (169, 127, 168), (170, 127, 169), (170, 169, 168), (170, 168, 132), (179, 173, 174), (175, 179, 174), (176, 180, 175), (177, 180, 176), (178, 180, 177), (186, 187, 185), (188, 189, 187), (193, 189, 190), (191, 193, 190), (196, 192, 193), (194, 196, 193), (195, 197, 194), (214, 199, 196), (214, 196, 197), (200, 214, 197), (201, 207, 200), (214, 203, 204), (208, 214, 207), (214, 208, 209), (214, 211, 212), (214, 212, 203), (216, 215, 214), (222, 220, 219), (222, 219, 214), (225, 205, 224), (226, 228, 205), (227, 228, 226), (229, 214, 228), (231, 214, 230), (240, 232, 233), (248, 236, 237), (248, 238, 239), (240, 248, 239), (244, 242, 243), (248, 244, 245), (247, 248, 246), (214, 241, 234), (214, 234, 242), (251, 248, 250), (264, 255, 256), (264, 256, 257), (258, 264, 257), (259, 368, 258), (260, 368, 259), (261, 368, 260), (266, 368, 265), (267, 368, 266), (268, 368, 267), (269, 368, 268), (290, 276, 277), (290, 280, 281), (290, 281, 282), (290, 282, 275), (289, 283, 284), (290, 285, 286), (290, 286, 280), (295, 287, 288), (290, 289, 285), (294, 292, 293), (298, 296, 297), (300, 299, 297), (312, 297, 155), (312, 302, 300), (304, 303, 302), (312, 308, 305), (312, 310, 311), (312, 311, 307), (312, 278, 274), (312, 274, 310), (314, 166, 171), (316, 314, 172), (318, 166, 315), (318, 315, 317), (180, 323, 324), (180, 324, 320), (328, 326, 327), (331, 329, 330), (335, 330, 180), (335, 332, 333), (337, 334, 335), (338, 336, 337), (341, 339, 340), (344, 342, 343), (183, 180, 182), (184, 345, 183), (349, 345, 348), (350, 345, 349), (345, 346, 347), (355, 353, 354), (356, 353, 355), (335, 345, 351), (335, 351, 352), (357, 398, 353), (358, 398, 357), (359, 398, 358), (335, 180, 345), (361, 360, 222), (398, 363, 214), (398, 359, 362), (253, 364, 252), (367, 214, 248), (365, 254, 270), (368, 272, 263), (368, 263, 264), (248, 365, 271), (366, 248, 368), (368, 273, 291), (368, 294, 295), (369, 368, 295), (369, 295, 290), (369, 290, 312), (370, 312, 313), (371, 313, 372), (374, 373, 318), (373, 374, 316), (379, 377, 378), (380, 382, 381), (384, 385, 383), (384, 386, 385), (384, 387, 386), (335, 389, 390), (394, 392, 393), (394, 393, 335), (378, 376, 395), (384, 380, 378), (388, 384, 335), (397, 335, 396), (400, 396, 398), (401, 399, 400), (404, 398, 367), (405, 402, 398), (408, 369, 312), (408, 312, 370), (371, 408, 370), (409, 371, 372), (409, 372, 373), (417, 388, 335), (419, 335, 397), (420, 419, 397), (421, 418, 335), (425, 420, 397), (427, 414, 417), (428, 417, 335), (430, 335, 418), (431, 421, 422), (432, 415, 426), (433, 427, 417), (439, 396, 399), (441, 436, 396), (444, 437, 396), (446, 396, 438), (447, 397, 396), (449, 396, 436), (450, 436, 441), (452, 401, 400), (403, 454, 453), (403, 455, 454), (403, 456, 455), (403, 457, 456), (403, 459, 458), (462, 463, 461), (462, 464, 463), (467, 469, 466), (470, 471, 467), (472, 474, 473), (476, 477, 475), (478, 404, 367), (480, 478, 367), (509, 367, 407), (485, 407, 408), (486, 408, 371), (489, 488, 487), (487, 371, 409), (493, 487, 409), (496, 409, 410), (404, 497, 476), (499, 498, 497), (404, 503, 502), (505, 504, 503), (509, 404, 478), (509, 478, 479), (509, 479, 480), (404, 510, 505), (404, 511, 510), (515, 518, 514), (519, 521, 517), (509, 523, 520), (524, 528, 523), (529, 530, 525), (535, 532, 533), (536, 534, 532), (542, 538, 539), (543, 509, 541), (548, 509, 543), (550, 545, 546), (551, 526, 509), (552, 509, 549), (554, 509, 552), (551, 555, 526), (559, 509, 407), (561, 482, 483), (407, 562, 484), (481, 563, 407), (564, 559, 560), (481, 565, 563), (567, 509, 558), (481, 568, 565), (570, 509, 566), (573, 569, 570), (572, 576, 574), (577, 578, 576), (580, 581, 579), (485, 582, 580), (583, 582, 485), (589, 586, 587), (485, 589, 585), (592, 590, 589), (486, 485, 408), (486, 488, 489), (593, 489, 490), (593, 490, 491), (593, 491, 492), (593, 492, 493), (593, 493, 494), (593, 494, 495), (593, 495, 409), (595, 496, 1357), (596, 496, 595), (594, 593, 496), (598, 591, 592), (600, 597, 598), (601, 599, 600), (603, 604, 602), (603, 606, 605), (607, 603, 600), (607, 600, 485), (607, 610, 609), (607, 612, 611), (607, 615, 613), (617, 615, 607), (615, 618, 616), (617, 620, 619), (617, 607, 622), (623, 622, 486), (623, 486, 593), (624, 593, 594), (617, 625, 621), (617, 626, 625), (617, 627, 626), (617, 628, 627), (617, 630, 629), (617, 631, 630), (617, 632, 631), (617, 634, 632), (639, 635, 636), (639, 637, 638), (651, 640, 641), (651, 641, 639), (651, 642, 643), (651, 645, 646), (651, 647, 648), (651, 648, 644), (650, 652, 649), (636, 617, 622), (656, 655, 623), (654, 636, 655), (657, 654, 655), (658, 657, 655), (661, 658, 655), (659, 662, 655), (663, 656, 623), (664, 656, 663), (663, 623, 593), (666, 624, 594), (667, 666, 594), (669, 594, 668), (651, 670, 653), (651, 672, 671), (651, 674, 673), (676, 677, 675), (651, 679, 676), (636, 680, 651), (636, 681, 680), (636, 683, 682), (636, 685, 684), (636, 687, 686), (690, 636, 654), (693, 690, 654), (695, 654, 691), (696, 692, 693), (888, 690, 692), (700, 690, 697), (701, 697, 698), (703, 702, 690), (706, 690, 700), (709, 704, 705), (703, 712, 708), (714, 703, 704), (713, 715, 712), (718, 654, 657), (655, 720, 659), (722, 654, 718), (655, 723, 720), (727, 654, 717), (728, 717, 721), (655, 889, 724), (725, 729, 655), (731, 726, 727), (730, 733, 725), (734, 654, 726), (656, 735, 730), (656, 738, 736), (737, 739, 656), (664, 741, 740), (664, 742, 741), (664, 744, 743), (747, 748, 746), (749, 751, 747), (750, 753, 749), (750, 890, 753), (759, 756, 755), (759, 757, 756), (761, 759, 750), (761, 762, 760), (761, 763, 762), (761, 764, 763), (765, 766, 764), (761, 769, 768), (761, 770, 769), (761, 771, 770), (761, 772, 771), (778, 776, 775), (778, 777, 776), (780, 667, 758), (780, 779, 667), (782, 892, 781), (785, 782, 778), (785, 786, 783), (789, 787, 788), (792, 790, 791), (785, 791, 789), (795, 793, 785), (796, 794, 795), (798, 796, 795), (785, 799, 798), (785, 800, 801), (805, 778, 779), (805, 779, 780), (808, 804, 785), (808, 806, 803), (811, 809, 808), (812, 810, 811), (813, 808, 785), (815, 816, 814), (815, 818, 817), (808, 819, 815), (808, 820, 819), (808, 822, 821), (808, 823, 822), (828, 808, 813), (824, 825, 823), (813, 785, 805), (830, 813, 805), (831, 830, 805), (829, 834, 833), (836, 834, 829), (836, 829, 828), (836, 893, 835), (836, 838, 837), (836, 839, 838), (836, 841, 840), (842, 843, 841), (836, 844, 842), (836, 828, 813), (847, 836, 813), (851, 849, 813), (855, 836, 850), (848, 856, 847), (851, 859, 849), (860, 851, 813), (852, 860, 813), (862, 861, 854), (854, 864, 863), (870, 869, 854), (873, 872, 854), (876, 875, 873), (873, 878, 877), (873, 883, 882), (873, 854, 830), (884, 830, 868), (886, 885, 884), (901, 897, 898), (917, 898, 895), (907, 902, 903), (917, 904, 900), (917, 900, 901), (917, 907, 904), (916, 912, 913), (917, 913, 908), (917, 908, 910), (917, 910, 907), (918, 920, 919), (920, 921, 919), (927, 925, 926), (917, 929, 930), (917, 930, 931), (917, 931, 925), (932, 917, 925), (937, 917, 934), (936, 937, 934), (939, 917, 937), (942, 917, 941), (943, 945, 917), (5, 2, 947), (5, 947, 948), (954, 951, 952), (954, 952, 953), (5, 949, 951), (5, 951, 954), (956, 5, 955), (959, 5, 956), (964, 957, 958), (965, 5, 959), (962, 960, 961), (976, 977, 975), (978, 979, 977), (984, 980, 981), (982, 984, 981), (983, 984, 982), (984, 988, 980), (986, 992, 985), (987, 992, 986), (984, 991, 989), (992, 993, 991), (992, 995, 993), (1000, 999, 1004), (1007, 1002, 1003), (992, 1000, 996), (964, 1009, 1010), (1017, 1007, 994), (964, 1015, 1016), (964, 1016, 1008), (964, 958, 1018), (964, 1020, 1014), (964, 1014, 1015), (1007, 964, 1012), (1022, 992, 1021), (994, 992, 1023), (1025, 1017, 1024), (1027, 1017, 1025), (1030, 1017, 1029), (1031, 1017, 1030), (1032, 1017, 1031), (1035, 1038, 1034), (1036, 1038, 1035), (1041, 1042, 1040), (1038, 1017, 1032), (1042, 1036, 1039), (1044, 1042, 1043), (1038, 1036, 1042), (1053, 1050, 1051), (1055, 1054, 1053), (1065, 1056, 1057), (1060, 1058, 1065), (1062, 1059, 1060), (1065, 1062, 1060), (1067, 1064, 1062), (1070, 1068, 1067), (1071, 1069, 1070), (1074, 915, 916), (1053, 1049, 1074), (1065, 1074, 917), (1076, 1065, 917), (1077, 945, 946), (1078, 917, 944), (1081, 917, 1078), (1083, 1080, 1081), (1085, 917, 1080), (1087, 917, 1084), (1089, 1076, 917), (1090, 1076, 1089), (1093, 1094, 1076), (1096, 1076, 1094), (1100, 967, 968), (1100, 968, 969), (1100, 969, 970), (1100, 12, 5), (1100, 5, 965), (1098, 1100, 965), (1100, 1098, 1099), (1100, 1099, 966), (1101, 964, 1017), (1103, 1017, 1046), (1105, 1017, 1103), (1106, 1101, 1017), (1107, 1101, 1106), (1109, 1101, 1108), (1110, 1101, 1109), (1113, 1111, 1073), (1117, 1112, 1113), (1115, 1118, 1114), (1117, 1113, 1073), (1101, 1110, 1118), (1120, 1117, 1119), (1121, 1117, 1120), (1123, 1065, 1075), (1124, 1125, 1076), (1127, 1075, 1126), (1131, 1075, 1130), (1135, 1136, 1075), (1137, 1138, 1136), (1139, 1075, 1136), (1139, 1136, 1138), (1141, 1142, 1139), (1144, 1100, 1102), (1145, 1144, 1101), (1123, 1101, 1117), (1145, 1101, 1123), (1152, 1123, 1147), (1153, 1151, 1152), (1155, 1149, 1158), (1156, 1149, 1154), (1164, 1165, 1163), (1165, 1146, 1162), (1170, 1075, 1139), (1169, 1170, 1139), (1172, 1170, 1171), (1174, 1123, 1075), (1177, 1174, 1170), (1176, 1178, 1170), (1180, 1178, 1179), (1184, 1177, 1178), (1186, 1178, 1181), (1188, 1123, 1174), (1189, 1182, 1177), (1192, 1188, 1174), (1193, 1148, 1123), (1194, 1123, 1191), (1195, 1144, 1145), (1145, 1123, 1146), (1168, 1198, 1167), (1146, 1165, 1198), (1199, 1200, 1198), (1201, 1146, 1200), (1203, 1146, 1202), (1205, 1146, 1204), (1206, 1146, 1205), (1209, 1146, 1206), (1213, 1146, 1207), (1210, 1213, 1207), (1211, 1212, 1213), (1213, 1197, 1146), (1214, 1213, 1212), (1226, 1216, 1217), (1226, 1217, 1218), (1205, 1219, 1220), (1205, 1220, 1221), (1225, 1227, 1224), (1205, 1204, 1215), (1205, 1215, 1216), (1205, 1226, 1219), (1228, 1205, 1222), (1229, 1228, 1227), (1231, 1228, 1229), (1230, 1231, 1229), (1232, 1228, 1231), (1234, 1206, 1205), (1235, 1237, 1205), (1239, 1245, 1238), (1240, 1247, 1205), (1249, 1252, 1248), (1214, 1212, 1254), (1256, 1214, 1254), (1259, 316, 1195), (1259, 1195, 1196), (1260, 1196, 1197), (1261, 1197, 1214), (1258, 1214, 1257), (1264, 1214, 1263), (1266, 1214, 1265), (1268, 1214, 1267), (1269, 1270, 1268), (1272, 1214, 1270), (1275, 1214, 1273), (1276, 1214, 1275), (1277, 1214, 1276), (1281, 1214, 1279), (1280, 1281, 1279), (1283, 1214, 1281), (1286, 1262, 1285), (1287, 1262, 1286), (1288, 316, 1259), (1291, 1262, 1287), (1295, 1262, 1293), (1296, 1262, 1294), (1300, 1302, 1299), (1302, 1300, 1301), (1303, 1296, 1302), (1302, 1301, 1304), (1305, 1302, 1304), (1302, 1306, 1307), (1302, 1307, 1308), (1302, 1308, 1309), (1312, 1313, 1311), (1302, 1305, 1306), (1315, 1302, 1313), (1315, 1313, 1314), (1317, 1302, 1316), (1318, 1302, 1317), (1320, 1302, 1318), (1320, 1318, 1319), (1322, 1288, 1259), (1356, 1288, 1322), (1323, 1289, 1261), (1324, 1261, 1303), (1332, 1303, 1302), (1326, 1332, 1302), (1327, 1332, 1326), (1328, 1332, 1327), (1329, 1332, 1328), (1330, 1333, 1329), (1346, 1333, 1334), (1335, 1332, 1346), (1339, 1332, 1337), (1341, 1332, 1339), (1343, 1340, 1341), (1344, 1340, 1343), (1348, 1349, 1347), (1350, 1346, 1349), (1352, 1346, 1350), (1353, 1346, 1352), (1336, 1346, 1353), (1356, 410, 1288), (1424, 1356, 1322), (1358, 1322, 1323), (1359, 1358, 1323), (1427, 1324, 1303), (1364, 1332, 1345), (1363, 1369, 1332), (1366, 1369, 1365), (1369, 1303, 1332), (1368, 1370, 1367), (1372, 1369, 1370), (1373, 1374, 1372), (1362, 1303, 1369), (1376, 1362, 1369), (1379, 1369, 1375), (1381, 1369, 1374), (1382, 1369, 1381), (1384, 1375, 1383), (1385, 1386, 1375), (1379, 1375, 1386), (1379, 1386, 1387), (1388, 1379, 1387), (1390, 1391, 1389), (1393, 1379, 1391), (1395, 1379, 1393), (1396, 1379, 1395), (1404, 1399, 1400), (1401, 1404, 1400), (1409, 1403, 1404), (1405, 1409, 1404), (1420, 1819, 1413), (1409, 1405, 1410), (1409, 1410, 1411), (1415, 1409, 1411), (1416, 1409, 1415), (596, 595, 1356), (1423, 596, 1356), (1426, 1358, 1359), (1426, 1359, 1360), (1426, 1360, 1361), (1426, 1361, 1323), (1425, 1424, 1426), (1427, 1323, 1324), (1427, 1362, 1376), (1428, 1376, 1377), (1428, 1377, 1378), (1429, 1427, 1428), (1398, 1430, 1397), (1432, 1379, 1430), (1434, 1432, 1433), (1438, 1432, 1437), (1439, 1443, 1438), (1420, 1444, 1820), (1442, 1440, 1441), (1420, 1442, 1436), (1420, 1432, 1443), (1429, 1428, 1432), (1420, 1414, 1409), (1448, 1409, 1416), (1436, 1431, 1446), (1420, 1447, 1418), (1420, 1436, 1447), (1448, 1420, 1409), (1451, 1448, 1450), (1456, 1448, 1451), (1453, 1456, 1451), (1454, 1456, 1453), (1459, 1454, 1457), (1460, 1457, 1458), (1461, 1456, 1459), (1462, 1448, 1456), (1464, 1448, 1462), (1465, 1448, 1464), (1468, 1448, 1465), (1470, 1448, 1469), (1472, 1448, 1470), (1473, 1448, 1472), (1474, 596, 1423), (1475, 594, 596), (1476, 596, 1474), (1515, 1423, 1425), (1477, 1425, 1427), (1480, 1448, 1479), (1482, 1445, 1480), (1485, 1483, 1484), (1486, 1482, 1483), (1488, 1445, 1482), (1491, 1445, 1487), (1493, 1489, 1490), (1495, 1445, 1492), (1496, 1494, 1495), (1498, 1445, 1494), (1502, 1445, 1497), (1504, 1500, 1501), (1506, 1503, 1500), (1507, 1448, 1473), (1508, 1448, 1507), (1510, 594, 1475), (1511, 1475, 1476), (1512, 594, 1510), (1513, 1512, 1511), (668, 1512, 1513), (668, 1513, 1474), (1514, 668, 1474), (1514, 1474, 1423), (1516, 1515, 1425), (1517, 1477, 1478), (1521, 1519, 1520), (1522, 1520, 1519), (1518, 1477, 1517), (1525, 1521, 1520), (1526, 1522, 1523), (1527, 1524, 1521), (1530, 1520, 1522), (1534, 1429, 1532), (1537, 1429, 1534), (1538, 1519, 1429), (1542, 1429, 1537), (1543, 1538, 1429), (1544, 1429, 1539), (1533, 1822, 1536), (1545, 1538, 1543), (1540, 1551, 1547), (1552, 1540, 1548), (1554, 1538, 1550), (1540, 1556, 1551), (1560, 1552, 1548), (1562, 1519, 1554), (1564, 1558, 1559), (1523, 1519, 1561), (1566, 1445, 1505), (1568, 1429, 1566), (1570, 1429, 1567), (1571, 1531, 1570), (1573, 667, 1572), (1574, 1572, 669), (1575, 667, 1573), (1575, 1573, 1574), (758, 667, 1575), (1576, 1575, 1514), (1577, 1514, 1515), (1576, 1514, 1577), (1577, 1515, 1516), (1579, 1516, 1477), (1580, 1579, 1578), (1581, 1477, 1518), (1582, 1477, 1581), (1583, 1582, 1581), (1584, 1583, 1581), (1585, 1582, 1583), (1587, 1582, 1585), (1588, 1582, 1587), (1592, 1582, 1588), (1594, 1590, 1591), (1598, 1579, 1595), (1599, 1582, 1590), (1599, 1590, 1596), (1599, 1604, 1823), (1608, 1599, 1602), (1610, 1578, 1609), (1613, 1527, 1528), (1614, 1517, 1611), (1616, 1518, 1517), (780, 1575, 1576), (1620, 1577, 1618), (1577, 1621, 1619), (1577, 1627, 1826), (1630, 1620, 1626), (1629, 1631, 1628), (1632, 1620, 1630), (1625, 1633, 1629), (1635, 1620, 1632), (1638, 1620, 1635), (1640, 1620, 1638), (1641, 1620, 1640), (1642, 1620, 1641), (1643, 1620, 1642), (1644, 1620, 1643), (1645, 1620, 1644), (1625, 1577, 1516), (1646, 1625, 1516), (1625, 1637, 1636), (1625, 1639, 1637), (1648, 1649, 1647), (1625, 1652, 1648), (1625, 1654, 1652), (1625, 1656, 1655), (1625, 1658, 1657), (1625, 1662, 1659), (1667, 1661, 1653), (1668, 1579, 1580), (1669, 1579, 1668), (1671, 1579, 1669), (1673, 1670, 1579), (1674, 1579, 1671), (1646, 1516, 1579), (1676, 1675, 1670), (1679, 1676, 1677), (1681, 1579, 1675), (1683, 1680, 1681), (1685, 1646, 1680), (1687, 1646, 1684), (1688, 1684, 1685), (1690, 1646, 1687), (1691, 1689, 1646), (1693, 1646, 1690), (1694, 1691, 1692), (1695, 1653, 1689), (1699, 805, 1698), (831, 1698, 780), (1700, 780, 1576), (1702, 1620, 1645), (1703, 1620, 1702), (1701, 1576, 1620), (1704, 1620, 1703), (1705, 1701, 1704), (1706, 1701, 1705), (1707, 1701, 1706), (1708, 1701, 1707), (1709, 1701, 1708), (1710, 1701, 1709), (1711, 1701, 1710), (1712, 1701, 1711), (1713, 1701, 1712), (1715, 1701, 1713), (1719, 1701, 1717), (1664, 1720, 1663), (1721, 1664, 1625), (1724, 1665, 1666), (1726, 1721, 1722), (1727, 805, 1699), (831, 805, 1727), (1728, 831, 1700), (1731, 1701, 1718), (1732, 1700, 1730), (1736, 1732, 1735), (1737, 1732, 1736), (1738, 1700, 1732), (1739, 1732, 1737), (1741, 1738, 1739), (1742, 1738, 1741), (1744, 1700, 1738), (1746, 1700, 1744), (1749, 1700, 1746), (1749, 1746, 1748), (1751, 831, 1728), (1752, 1751, 1728), (1753, 868, 1751), (1728, 1754, 1752), (1758, 868, 1753), (1759, 868, 1758), (1760, 868, 1759), (1761, 868, 1760), (1762, 868, 1761), (1763, 868, 1762), (1764, 868, 1763), (1765, 868, 1764), (1768, 1700, 1729), (1770, 1728, 1700), (1772, 1767, 1700), (1774, 1769, 1729), (1776, 1771, 1767), (1778, 1770, 1777), (1780, 1770, 1778), (1770, 1781, 1728), (1785, 1770, 1779), (1790, 1785, 1788), (1790, 1791, 1789), (1794, 1749, 1750), (1795, 1793, 1749), (1798, 868, 1765), (1799, 1802, 1798), (1800, 1802, 1799), (1801, 1802, 1800), (1802, 1797, 868), (1803, 1802, 1801), (1804, 1802, 1803), (1806, 1802, 1804), (1807, 1802, 1806), (1808, 1802, 1807), (1809, 1802, 1808), (1810, 1802, 1809), (1812, 886, 1802), (1814, 1802, 1810), (1815, 1813, 1814), (1816, 1813, 1815), (1817, 1813, 1816), (885, 1811, 1812), (1818, 1813, 1817), (1833, 1828, 1827), (1837, 1835, 1834), (1837, 1834, 1833), (1837, 1840, 1839), (1837, 1841, 1840), (1844, 1842, 1837), (1845, 873, 885), (1845, 885, 1846), (1844, 1847, 1843), (1848, 1850, 1844), (1853, 1852, 1851), (1855, 1837, 1845), (1837, 1856, 1854), (1859, 1860, 1858), (1862, 1837, 1855), (1877, 1868, 1845), (1862, 1863, 1861), (1855, 1866, 1865), (1869, 1871, 1868), (1877, 1874, 1870), (1875, 1876, 1874), (1878, 1880, 1877), (1878, 1881, 1880), (1877, 1882, 1878), (1877, 1883, 1882), (1877, 1885, 1884), (1877, 1887, 1886), (1889, 1890, 1888), (1877, 1892, 1889), (1877, 1894, 1892), (1877, 1897, 1895), (1898, 1899, 1897), (1901, 1902, 1900), (1903, 1904, 1901), (1908, 1813, 1818), (1909, 1813, 1908), (1910, 1813, 1909), (1911, 1813, 1910), (1912, 1813, 1911), (1913, 1813, 1912), (1846, 885, 1813), (1914, 1813, 1913), (1915, 1813, 1914), (1916, 1813, 1915), (1918, 1813, 1916), (1919, 1923, 1918), (1920, 1923, 1919), (1921, 1923, 1920), (1922, 1845, 1917), (1922, 1917, 1846), (1924, 1923, 1921), (1925, 1845, 1922), (1927, 1923, 1924), (1928, 1929, 1927), (1930, 1877, 1925), (1932, 1923, 1926), (1933, 1923, 1932), (1935, 1936, 1923), (1923, 1877, 1930), (1937, 1923, 1936), (1938, 1923, 1937), (1940, 1923, 1939), (1893, 1877, 1923), (1942, 1923, 1941), (1945, 1923, 1944), (1946, 1923, 1945), (1947, 1948, 1923), (1949, 1950, 1948), (1951, 1952, 1950), (1893, 1906, 1903), (1893, 1907, 1906), (1893, 1923, 1954), (1893, 1956, 1955), (1893, 1958, 1957), (1893, 1962, 1959), (1960, 1963, 1893), (1961, 1964, 1960), (1967, 1969, 1966), (1893, 1970, 1967), (1968, 1973, 1972), (1968, 1974, 1973), (1954, 1923, 1952), (1953, 1954, 1952), (1978, 1954, 1977), (1980, 1981, 1979), (1982, 1954, 1981), (1985, 1954, 1984), (1987, 1988, 1986), (1989, 1990, 1988), (1968, 1893, 1954), (1992, 1954, 1990), (1993, 1994, 1992), (1995, 1996, 1994), (1998, 1999, 1997), (2000, 1954, 1999), (2001, 2000, 1999), (2003, 2004, 2001), (2000, 2001, 2004), (1976, 2007, 1975), (1968, 2009, 1976), (1968, 2012, 2011), (1968, 2013, 2012), (1968, 2015, 2014), (2017, 2019, 2016), (1968, 2020, 2017), (1968, 2021, 2020), (2025, 2018, 2000), (2024, 2029, 2028), (2032, 2025, 2026), (2030, 2033, 2024), (2035, 2031, 2018), (2036, 2018, 2025), (2040, 2035, 2018), (2042, 2034, 2039), (2043, 2000, 2004), (2052, 2000, 2045), (2047, 2052, 2045), (2048, 2052, 2047), (2050, 2053, 2049), (2055, 2000, 2051), (2058, 2000, 2055), (2052, 2059, 2051), (2056, 2060, 2052), (2061, 2052, 2053), (2057, 2062, 2061), (2052, 2063, 2056), (2061, 2067, 2066), (2065, 2070, 2061), (2068, 2071, 2067), (2072, 2074, 2069), (2075, 2076, 2072), (2078, 2079, 2077), (2080, 2081, 2079), (927, 921, 922), (927, 922, 923), (975, 972, 973), (977, 974, 972), (977, 972, 975), (981, 980, 978), (1000, 1004, 996), (1006, 1005, 1001), (1006, 1001, 1002), (1007, 1003, 1000), (1159, 1158, 1149), (1162, 1149, 1156), (1162, 1156, 1157), (1442, 1420, 1820), (1539, 1429, 1536), (1577, 1619, 1618), (1621, 1825, 1619), (1626, 1620, 1623), (1723, 1722, 1721), (1792, 1788, 1785), (1789, 1787, 1785), (2035, 2039, 2034), (2078, 2077, 2075), (12, 6, 7), (12, 11, 8), (12, 14, 11), (17, 22, 16), (54, 26, 20), (25, 23, 24), (30, 33, 28), (36, 41, 35), (40, 45, 39), (46, 40, 41), (54, 50, 43), (46, 54, 40), (54, 53, 47), (49, 54, 48), (52, 56, 51), (54, 52, 53), (57, 19, 15), (52, 54, 56), (12, 59, 14), (65, 64, 60), (59, 65, 58), (46, 68, 63), (65, 46, 64), (62, 65, 59), (67, 71, 66), (69, 38, 34), (46, 71, 67), (72, 46, 65), (71, 46, 70), (62, 73, 72), (74, 46, 73), (75, 74, 73), (1100, 75, 73), (96, 77, 78), (81, 83, 80), (96, 86, 82), (85, 88, 84), (96, 90, 88), (90, 93, 89), (92, 95, 91), (96, 92, 93), (164, 98, 94), (92, 164, 95), (101, 106, 100), (106, 104, 105), (121, 114, 108), (110, 121, 109), (112, 118, 111), (121, 113, 114), (125, 121, 110), (106, 125, 104), (121, 120, 116), (119, 79, 76), (121, 96, 79), (125, 124, 31), (30, 125, 33), (122, 107, 99), (125, 106, 107), (126, 96, 125), (46, 127, 54), (127, 126, 54), (75, 128, 74), (1100, 128, 75), (130, 131, 129), (134, 133, 46), (132, 134, 131), (137, 140, 136), (164, 140, 137), (140, 145, 142), (144, 147, 143), (164, 144, 145), (144, 148, 147), (144, 149, 148), (151, 153, 152), (151, 155, 153), (155, 156, 154), (312, 155, 164), (164, 160, 97), (96, 164, 92), (160, 158, 159), (162, 163, 161), (160, 164, 158), (164, 138, 163), (96, 312, 164), (166, 165, 126), (167, 127, 133), (168, 167, 133), (170, 166, 127), (171, 166, 170), (172, 171, 170), (175, 180, 179), (178, 181, 180), (186, 188, 187), (188, 190, 189), (193, 192, 189), (191, 194, 193), (194, 197, 196), (198, 200, 197), (214, 206, 199), (200, 207, 214), (203, 212, 202), (205, 214, 204), (214, 213, 206), (210, 214, 209), (214, 210, 211), (214, 215, 213), (214, 217, 216), (214, 219, 217), (219, 220, 218), (222, 221, 220), (222, 223, 221), (225, 226, 205), (228, 214, 205), (229, 230, 214), (231, 241, 214), (240, 239, 232), (235, 242, 234), (248, 245, 236), (238, 248, 237), (240, 246, 248), (244, 248, 242), (247, 249, 248), (248, 214, 242), (249, 250, 248), (251, 252, 248), (258, 368, 264), (261, 265, 368), (263, 272, 262), (269, 273, 368), (290, 275, 276), (278, 290, 277), (280, 286, 279), (285, 289, 284), (295, 294, 287), (290, 295, 289), (294, 291, 292), (155, 297, 157), (297, 299, 298), (312, 300, 297), (302, 303, 301), (312, 304, 302), (312, 306, 304), (312, 305, 306), (312, 307, 308), (310, 274, 309), (312, 290, 278), (313, 312, 96), (165, 313, 96), (172, 314, 171), (315, 166, 314), (316, 315, 314), (316, 317, 315), (316, 318, 317), (180, 320, 179), (181, 321, 180), (320, 322, 319), (320, 324, 322), (180, 325, 323), (180, 327, 325), (180, 328, 327), (180, 330, 328), (335, 331, 330), (335, 333, 331), (335, 334, 332), (335, 338, 337), (335, 340, 338), (335, 341, 340), (335, 343, 341), (335, 344, 343), (182, 180, 321), (183, 345, 180), (348, 345, 347), (350, 351, 345), (356, 357, 353), (353, 335, 352), (398, 335, 353), (222, 360, 223), (363, 361, 222), (214, 363, 222), (363, 398, 362), (252, 364, 248), (367, 398, 214), (366, 367, 248), (271, 365, 270), (368, 271, 272), (365, 248, 364), (368, 248, 271), (294, 368, 291), (369, 366, 368), (371, 370, 313), (372, 313, 165), (166, 372, 165), (373, 372, 166), (318, 373, 166), (316, 374, 318), (382, 384, 383), (335, 390, 344), (335, 391, 389), (335, 393, 391), (395, 376, 375), (335, 395, 394), (335, 378, 395), (378, 380, 379), (384, 382, 380), (335, 384, 378), (398, 396, 335), (400, 399, 396), (398, 402, 400), (403, 406, 398), (404, 403, 398), (398, 406, 405), (407, 367, 366), (369, 407, 366), (408, 407, 369), (410, 409, 373), (417, 411, 388), (411, 413, 412), (417, 413, 411), (417, 414, 413), (422, 421, 335), (423, 422, 335), (419, 423, 335), (420, 424, 419), (414, 426, 415), (427, 426, 414), (429, 428, 335), (430, 429, 335), (432, 416, 415), (427, 432, 426), (434, 433, 417), (435, 434, 417), (439, 438, 396), (442, 441, 396), (437, 442, 396), (444, 443, 437), (445, 444, 396), (446, 445, 396), (448, 447, 396), (449, 448, 396), (451, 425, 397), (452, 440, 401), (406, 403, 453), (403, 458, 457), (403, 460, 459), (462, 460, 403), (404, 462, 403), (460, 462, 461), (462, 465, 464), (467, 466, 465), (462, 467, 465), (466, 469, 468), (462, 470, 467), (472, 473, 462), (404, 472, 462), (404, 475, 472), (404, 476, 475), (480, 479, 478), (509, 480, 367), (483, 482, 407), (407, 484, 483), (488, 486, 371), (487, 488, 371), (490, 489, 487), (491, 490, 487), (492, 491, 487), (493, 492, 487), (494, 493, 409), (495, 494, 409), (496, 593, 409), (404, 499, 497), (499, 501, 500), (404, 501, 499), (501, 404, 502), (404, 505, 503), (505, 507, 506), (505, 508, 507), (505, 510, 508), (404, 512, 511), (404, 513, 512), (404, 514, 513), (404, 515, 514), (516, 515, 404), (517, 516, 404), (509, 517, 404), (509, 519, 517), (520, 519, 509), (520, 523, 522), (524, 523, 509), (525, 524, 509), (523, 528, 527), (509, 529, 525), (526, 529, 509), (526, 531, 529), (533, 532, 509), (532, 534, 509), (537, 536, 532), (538, 509, 534), (539, 538, 534), (540, 539, 534), (538, 541, 509), (544, 543, 541), (546, 545, 509), (547, 546, 509), (548, 547, 509), (545, 549, 509), (553, 549, 545), (554, 551, 509), (551, 556, 555), (557, 556, 551), (559, 558, 509), (560, 559, 407), (482, 560, 407), (407, 563, 562), (572, 481, 407), (567, 566, 509), (887, 558, 559), (570, 569, 509), (481, 572, 571), (569, 533, 509), (574, 576, 575), (572, 577, 576), (577, 580, 579), (485, 580, 577), (585, 587, 584), (585, 589, 587), (589, 590, 588), (485, 592, 589), (485, 572, 407), (485, 577, 572), (485, 585, 583), (622, 485, 486), (593, 486, 489), (596, 594, 496), (485, 598, 592), (485, 600, 598), (600, 603, 601), (603, 605, 604), (603, 608, 606), (607, 608, 603), (608, 607, 609), (607, 611, 610), (607, 613, 612), (613, 615, 614), (617, 618, 615), (618, 617, 619), (617, 621, 620), (622, 607, 485), (617, 629, 628), (632, 634, 633), (636, 634, 617), (639, 641, 637), (651, 643, 640), (651, 646, 642), (651, 644, 645), (651, 650, 647), (650, 653, 652), (651, 653, 650), (636, 651, 639), (655, 636, 622), (623, 655, 622), (658, 660, 657), (655, 662, 661), (624, 663, 593), (665, 664, 663), (666, 665, 663), (666, 663, 624), (669, 667, 594), (651, 671, 670), (651, 673, 672), (651, 675, 674), (651, 676, 675), (676, 679, 678), (651, 680, 679), (636, 682, 681), (636, 684, 683), (636, 686, 685), (636, 688, 687), (693, 692, 690), (694, 693, 654), (695, 694, 654), (690, 702, 636), (698, 697, 690), (699, 698, 690), (888, 699, 690), (702, 688, 636), (688, 702, 689), (704, 703, 690), (705, 704, 690), (706, 705, 690), (702, 708, 707), (703, 708, 702), (710, 709, 705), (708, 712, 711), (703, 713, 712), (713, 716, 715), (659, 720, 719), (721, 717, 654), (722, 721, 654), (655, 724, 723), (727, 726, 654), (655, 729, 889), (655, 730, 725), (732, 731, 727), (734, 691, 654), (656, 730, 655), (656, 736, 735), (656, 739, 738), (656, 740, 737), (664, 740, 656), (664, 743, 742), (664, 745, 744), (664, 746, 745), (664, 747, 746), (664, 749, 747), (750, 749, 664), (749, 753, 752), (750, 754, 890), (754, 759, 755), (750, 759, 754), (759, 891, 757), (665, 750, 664), (667, 665, 666), (759, 761, 760), (761, 765, 764), (765, 768, 767), (761, 768, 765), (761, 773, 772), (761, 774, 773), (774, 778, 775), (665, 761, 750), (778, 761, 665), (778, 774, 761), (779, 665, 667), (779, 778, 665), (778, 781, 777), (778, 782, 781), (785, 784, 782), (785, 783, 784), (785, 788, 786), (785, 789, 788), (785, 792, 791), (785, 793, 792), (785, 798, 795), (798, 799, 797), (785, 801, 799), (785, 802, 800), (785, 804, 802), (805, 785, 778), (808, 803, 804), (808, 809, 807), (815, 812, 811), (808, 815, 811), (812, 815, 814), (815, 819, 818), (808, 821, 820), (808, 824, 823), (828, 824, 808), (828, 826, 824), (826, 828, 827), (829, 833, 832), (834, 836, 835), (836, 837, 893), (836, 840, 839), (836, 842, 841), (836, 845, 844), (836, 846, 845), (848, 847, 813), (849, 848, 813), (847, 850, 836), (853, 852, 813), (854, 853, 813), (855, 846, 836), (848, 857, 856), (848, 858, 857), (849, 858, 848), (854, 861, 853), (862, 854, 863), (854, 865, 864), (854, 866, 865), (854, 867, 866), (830, 854, 813), (868, 830, 831), (854, 869, 867), (870, 872, 871), (854, 872, 870), (873, 874, 872), (873, 875, 874), (876, 873, 877), (873, 879, 878), (873, 880, 879), (873, 881, 880), (873, 882, 881), (873, 1827, 883), (1833, 1827, 873), (885, 873, 830), (884, 885, 830), (895, 898, 894), (897, 901, 896), (917, 901, 898), (900, 904, 899), (904, 907, 903), (907, 905, 906), (910, 908, 909), (907, 910, 905), (916, 911, 912), (917, 916, 913), (920, 922, 921), (921, 927, 926), (927, 928, 925), (925, 931, 924), (928, 932, 925), (917, 933, 929), (932, 934, 917), (917, 895, 933), (935, 936, 934), (938, 939, 937), (939, 940, 917), (940, 941, 917), (942, 943, 917), (945, 944, 917), (943, 946, 945), (949, 5, 948), (951, 949, 950), (955, 5, 954), (964, 963, 957), (962, 970, 960), (964, 962, 963), (976, 978, 977), (978, 980, 979), (983, 985, 984), (984, 989, 988), (985, 992, 984), (987, 990, 992), (984, 992, 991), (992, 996, 995), (1007, 1006, 1002), (992, 1007, 1000), (994, 1007, 992), (998, 1012, 997), (1006, 1007, 998), (964, 1008, 1009), (1011, 964, 1010), (1007, 1012, 998), (1014, 1020, 1013), (1012, 964, 1011), (1019, 964, 1018), (964, 1019, 1020), (1022, 1023, 992), (1024, 1017, 994), (1026, 1027, 1025), (1027, 1029, 1017), (1028, 1030, 1029), (1033, 1034, 1032), (1034, 1038, 1032), (1037, 1039, 1036), (1040, 1042, 1039), (1041, 1043, 1042), (1045, 1038, 1042), (1046, 1017, 1038), (1047, 1046, 1038), (1049, 1051, 1048), (1053, 1052, 1050), (1049, 1053, 1051), (1065, 1055, 1053), (1065, 1057, 1055), (1065, 1058, 1056), (1062, 1061, 1059), (1062, 1064, 1063), (1065, 1067, 1062), (1067, 1068, 1066), (1065, 1070, 1067), (1065, 1071, 1070), (1065, 1073, 1071), (915, 1074, 914), (917, 1074, 916), (1074, 1065, 1053), (1076, 1075, 1065), (1079, 1078, 944), (1081, 1080, 917), (1082, 1081, 1078), (1085, 1084, 917), (1086, 1084, 1085), (1088, 917, 1087), (1088, 1089, 917), (1090, 1091, 1076), (1091, 1092, 1076), (1092, 1093, 1076), (1095, 1096, 1094), (1096, 1097, 1076), (1100, 966, 967), (962, 1100, 970), (1100, 62, 12), (964, 1100, 962), (1017, 964, 1007), (1101, 1102, 964), (1102, 1100, 964), (1104, 1103, 1046), (1105, 1106, 1017), (1108, 1101, 1107), (1073, 1111, 1072), (1117, 1073, 1065), (1117, 1116, 1112), (1114, 1118, 1110), (1117, 1122, 1116), (1119, 1117, 1118), (1117, 1121, 1122), (1117, 1101, 1118), (1123, 1117, 1065), (1097, 1124, 1076), (1125, 1075, 1076), (1125, 1126, 1075), (1127, 1128, 1075), (1128, 1129, 1075), (1129, 1130, 1075), (1131, 1132, 1075), (1132, 1133, 1075), (1133, 1134, 1075), (1134, 1135, 1075), (1138, 1140, 1139), (1142, 1143, 1139), (1101, 1144, 1102), (1144, 132, 1100), (1150, 1149, 1123), (1151, 1150, 1123), (1152, 1151, 1123), (1149, 1146, 1123), (1155, 1154, 1149), (1150, 1159, 1149), (1160, 1159, 1150), (1161, 1160, 1150), (1149, 1162, 1146), (1163, 1165, 1162), (1166, 1167, 1165), (1143, 1169, 1139), (1169, 1171, 1170), (1172, 1173, 1170), (1170, 1174, 1075), (1173, 1175, 1170), (1175, 1176, 1170), (1178, 1177, 1170), (1176, 1179, 1178), (1180, 1181, 1178), (1177, 1182, 1174), (1184, 1183, 1177), (1185, 1184, 1178), (1186, 1185, 1178), (1188, 1187, 1123), (1190, 1189, 1177), (1123, 1148, 1147), (1187, 1191, 1123), (1194, 1193, 1123), (132, 168, 133), (316, 170, 132), (1144, 316, 132), (1195, 316, 1144), (1196, 1195, 1145), (1146, 1197, 1145), (1197, 1196, 1145), (1167, 1198, 1165), (1198, 1200, 1146), (1201, 1202, 1146), (1203, 1204, 1146), (1208, 1207, 1146), (1209, 1208, 1146), (1222, 1205, 1221), (1223, 1228, 1222), (1227, 1228, 1224), (1226, 1205, 1216), (1232, 1205, 1228), (1232, 1233, 1205), (1236, 1235, 1205), (1205, 1237, 1234), (1205, 1238, 1236), (1205, 1239, 1238), (1241, 1240, 1205), (1242, 1241, 1205), (1248, 1242, 1205), (1243, 1248, 1205), (1238, 1245, 1244), (1205, 1246, 1239), (1205, 1247, 1246), (1243, 1249, 1248), (1248, 1251, 1250), (1248, 1252, 1251), (1249, 1253, 1252), (1255, 1256, 1254), (1256, 1257, 1214), (316, 172, 170), (1260, 1259, 1196), (1261, 1260, 1197), (1214, 1197, 1213), (1262, 1261, 1214), (1258, 1263, 1214), (1264, 1265, 1214), (1266, 1267, 1214), (1268, 1270, 1214), (1271, 1272, 1270), (1272, 1273, 1214), (1274, 1276, 1275), (1277, 1278, 1214), (1278, 1279, 1214), (1282, 1262, 1214), (1283, 1282, 1214), (1284, 1262, 1282), (1285, 1262, 1284), (1260, 1289, 1259), (1261, 1289, 1260), (1291, 1290, 1262), (1292, 1291, 1287), (1293, 1262, 1290), (1295, 1294, 1262), (1297, 1302, 1296), (1298, 1302, 1297), (1299, 1302, 1298), (1296, 1261, 1262), (1303, 1261, 1296), (1310, 1302, 1309), (1311, 1313, 1310), (1313, 1302, 1310), (1316, 1302, 1315), (1288, 373, 316), (1289, 1322, 1259), (1323, 1322, 1289), (1324, 1323, 1261), (1321, 1302, 1320), (1321, 1325, 1302), (1325, 1326, 1302), (1329, 1333, 1332), (1331, 1333, 1330), (1346, 1332, 1333), (1336, 1335, 1346), (1337, 1332, 1335), (1338, 1337, 1335), (1341, 1340, 1332), (1342, 1341, 1339), (1345, 1332, 1340), (1347, 1349, 1346), (1351, 1350, 1349), (1354, 1353, 1352), (1355, 1335, 1336), (1288, 410, 373), (1357, 496, 410), (1356, 1357, 410), (1358, 1424, 1322), (1360, 1359, 1323), (1361, 1360, 1323), (1362, 1427, 1303), (1364, 1363, 1332), (1363, 1365, 1369), (1366, 1367, 1369), (1367, 1370, 1369), (1371, 1372, 1370), (1372, 1374, 1369), (1377, 1376, 1369), (1378, 1377, 1369), (1379, 1378, 1369), (1380, 1381, 1374), (1382, 1383, 1369), (1383, 1375, 1369), (1388, 1389, 1379), (1389, 1391, 1379), (1392, 1393, 1391), (1394, 1395, 1393), (1396, 1397, 1379), (1404, 1403, 1399), (1409, 1402, 1403), (1406, 1410, 1405), (1408, 1414, 1407), (1412, 1415, 1411), (1420, 1419, 1819), (1414, 1420, 1413), (1409, 1414, 1408), (1417, 1448, 1416), (1422, 595, 1357), (1356, 1422, 1357), (1356, 595, 1422), (1424, 1423, 1356), (1426, 1424, 1358), (1427, 1426, 1323), (1428, 1427, 1376), (1379, 1428, 1378), (1397, 1430, 1379), (1430, 1433, 1432), (1434, 1437, 1432), (1436, 1442, 1435), (1432, 1428, 1379), (1438, 1443, 1432), (1444, 1420, 1443), (1442, 1820, 1440), (1445, 1429, 1432), (1420, 1418, 1419), (1447, 1436, 1446), (1448, 1432, 1420), (1448, 1445, 1432), (1421, 1450, 1448), (1452, 1453, 1451), (1455, 1457, 1454), (1459, 1456, 1454), (1460, 1459, 1457), (1463, 1462, 1456), (1466, 1449, 1448), (1467, 1466, 1448), (1468, 1467, 1448), (1469, 1448, 1449), (1471, 1470, 1469), (1476, 1475, 596), (1425, 1423, 1424), (1427, 1425, 1426), (1478, 1477, 1427), (1429, 1478, 1427), (1480, 1445, 1448), (1481, 1480, 1479), (1483, 1482, 1480), (1484, 1483, 1480), (1488, 1487, 1445), (1490, 1489, 1445), (1491, 1490, 1445), (1489, 1492, 1445), (1495, 1494, 1445), (1498, 1497, 1445), (1499, 1498, 1494), (1501, 1500, 1445), (1502, 1501, 1445), (1500, 1503, 1445), (1503, 1505, 1445), (1508, 1479, 1448), (1509, 1484, 1480), (1511, 1510, 1475), (1474, 1511, 1476), (1511, 1512, 1510), (1474, 1513, 1511), (1512, 668, 594), (1514, 669, 668), (1515, 1514, 1423), (1477, 1516, 1425), (1429, 1519, 1478), (1519, 1517, 1478), (1523, 1522, 1519), (1524, 1517, 1519), (1521, 1524, 1519), (1528, 1527, 1521), (1530, 1529, 1520), (1532, 1429, 1531), (1535, 1534, 1532), (1533, 1536, 1429), (1540, 1533, 1429), (1541, 1540, 1429), (1542, 1541, 1429), (1821, 1542, 1537), (1544, 1543, 1429), (1533, 1547, 1546), (1533, 1540, 1547), (1549, 1540, 1541), (1553, 1548, 1540), (1554, 1519, 1538), (1555, 1554, 1550), (1540, 1557, 1556), (1540, 1558, 1557), (1559, 1558, 1540), (1552, 1559, 1540), (1562, 1561, 1519), (1558, 1563, 1557), (1565, 1526, 1523), (1566, 1429, 1445), (1568, 1567, 1429), (1569, 1568, 1566), (1570, 1531, 1429), (1572, 667, 669), (1574, 1573, 1572), (1514, 1574, 669), (1514, 1575, 1574), (1586, 1585, 1583), (1589, 1588, 1587), (1591, 1590, 1582), (1592, 1591, 1582), (1594, 1593, 1590), (1595, 1579, 1477), (1582, 1595, 1477), (1597, 1596, 1590), (1599, 1601, 1582), (1598, 1578, 1579), (1582, 1600, 1595), (1582, 1601, 1600), (1599, 1823, 1601), (1603, 1578, 1598), (1599, 1605, 1604), (1599, 1606, 1605), (1599, 1607, 1606), (1608, 1607, 1599), (1610, 1580, 1578), (1524, 1611, 1517), (1527, 1612, 1524), (1615, 1611, 1524), (1617, 1616, 1517), (1824, 1617, 1517), (1575, 780, 758), (1622, 1623, 1620), (1577, 1624, 1621), (1577, 1826, 1624), (1577, 1628, 1627), (1577, 1629, 1628), (1625, 1629, 1577), (1620, 1576, 1577), (1625, 1634, 1633), (1625, 1636, 1634), (1625, 1647, 1639), (1625, 1648, 1647), (1648, 1651, 1650), (1648, 1652, 1651), (1653, 1625, 1646), (1625, 1655, 1654), (1625, 1657, 1656), (1625, 1659, 1658), (1661, 1660, 1625), (1653, 1661, 1625), (1625, 1663, 1662), (1625, 1664, 1663), (1666, 1665, 1625), (1660, 1666, 1625), (1672, 1671, 1669), (1674, 1673, 1579), (1670, 1675, 1579), (1677, 1676, 1670), (1678, 1677, 1670), (1680, 1646, 1579), (1681, 1680, 1579), (1682, 1675, 1676), (1685, 1684, 1646), (1686, 1685, 1680), (1689, 1653, 1646), (1692, 1691, 1646), (1693, 1692, 1646), (1696, 1695, 1689), (1697, 1667, 1653), (780, 1698, 805), (831, 1699, 1698), (1700, 831, 780), (1701, 1700, 1576), (1704, 1701, 1620), (1714, 1713, 1712), (1716, 1715, 1713), (1717, 1701, 1715), (1719, 1718, 1701), (1625, 1723, 1721), (1665, 1723, 1625), (1726, 1725, 1721), (831, 1727, 1699), (1730, 1700, 1701), (1731, 1730, 1701), (1733, 1732, 1730), (1734, 1732, 1733), (1739, 1738, 1732), (1740, 1739, 1737), (1743, 1738, 1742), (1745, 1744, 1738), (1747, 1746, 1744), (1750, 1749, 1748), (1751, 868, 831), (1728, 1755, 1754), (1728, 1756, 1755), (1728, 1757, 1756), (1766, 1729, 1700), (1769, 1768, 1729), (1771, 1770, 1700), (1767, 1771, 1700), (1773, 1772, 1700), (1768, 1773, 1700), (1775, 1774, 1729), (1777, 1770, 1771), (1780, 1779, 1770), (1728, 1781, 1757), (1770, 1782, 1781), (1770, 1783, 1782), (1770, 1784, 1783), (1770, 1787, 1786), (1785, 1787, 1770), (1790, 1789, 1785), (1793, 1766, 1700), (1749, 1793, 1700), (1796, 1795, 1749), (1797, 884, 868), (1798, 1802, 868), (1802, 884, 1797), (1805, 886, 884), (1802, 1805, 884), (1802, 886, 1805), (1811, 885, 886), (1812, 1811, 886), (1813, 1812, 1802), (1814, 1813, 1802), (1813, 885, 1812), (1833, 1829, 1828), (1833, 1830, 1829), (1833, 1831, 1830), (1833, 1832, 1831), (1837, 1836, 1835), (1837, 1838, 1836), (1837, 1839, 1838), (1837, 1842, 1841), (1844, 1843, 1842), (873, 1837, 1833), (1845, 1837, 873), (1848, 1844, 1837), (1844, 1850, 1849), (1837, 1851, 1848), (1837, 1853, 1851), (1837, 1854, 1853), (1868, 1855, 1845), (1837, 1857, 1856), (1837, 1858, 1857), (1837, 1859, 1858), (1837, 1861, 1859), (1837, 1862, 1861), (1862, 1864, 1863), (1855, 1865, 1862), (1855, 1867, 1866), (1855, 1868, 1867), (1870, 1869, 1868), (1877, 1870, 1868), (1870, 1873, 1872), (1870, 1874, 1873), (1877, 1875, 1874), (1877, 1879, 1875), (1877, 1880, 1879), (1877, 1884, 1883), (1877, 1886, 1885), (1877, 1888, 1887), (1877, 1889, 1888), (1889, 1892, 1891), (1877, 1895, 1894), (1895, 1897, 1896), (1877, 1898, 1897), (1877, 1900, 1898), (1877, 1901, 1900), (1893, 1901, 1877), (1893, 1903, 1901), (1903, 1906, 1905), (1917, 1845, 1846), (1923, 1846, 1813), (1918, 1923, 1813), (1923, 1922, 1846), (1925, 1877, 1845), (1923, 1925, 1922), (1927, 1926, 1923), (1927, 1929, 1926), (1923, 1930, 1925), (1931, 1932, 1926), (1933, 1934, 1923), (1934, 1935, 1923), (1938, 1939, 1923), (1940, 1941, 1923), (1942, 1943, 1923), (1943, 1944, 1923), (1946, 1947, 1923), (1948, 1950, 1923), (1950, 1952, 1923), (1893, 1955, 1907), (1893, 1957, 1956), (1893, 1959, 1958), (1961, 1960, 1893), (1893, 1963, 1962), (1961, 1966, 1965), (1961, 1967, 1966), (1893, 1967, 1961), (1893, 1971, 1970), (1893, 1972, 1971), (1968, 1972, 1893), (1968, 1975, 1974), (1968, 1976, 1975), (1953, 1977, 1954), (1978, 1979, 1954), (1979, 1981, 1954), (1982, 1983, 1954), (1983, 1984, 1954), (1985, 1986, 1954), (1986, 1988, 1954), (1988, 1990, 1954), (1991, 1992, 1990), (1992, 1994, 1954), (1994, 1996, 1954), (1996, 1997, 1954), (1997, 1999, 1954), (2002, 2001, 1999), (2005, 2043, 2004), (1976, 2009, 2008), (1968, 2010, 2009), (1968, 2011, 2010), (1968, 2014, 2013), (2000, 1968, 1954), (1968, 2016, 2015), (1968, 2017, 2016), (2000, 2018, 1968), (1968, 2022, 2021), (1968, 2023, 2022), (1968, 2028, 2023), (2024, 2028, 1968), (2018, 2031, 1968), (2026, 2025, 2000), (2027, 2026, 2000), (1968, 2030, 2024), (2031, 2030, 1968), (2035, 2034, 2031), (2031, 2038, 2037), (2034, 2038, 2031), (2042, 2041, 2034), (2006, 2045, 2043), (2045, 2000, 2043), (2044, 2046, 2045), (2046, 2047, 2045), (2048, 2049, 2052), (2052, 2051, 2000), (2049, 2053, 2052), (2054, 2061, 2053), (2058, 2027, 2000), (2052, 2060, 2059), (2052, 2064, 2063), (2052, 2066, 2064), (2061, 2066, 2052), (2062, 2065, 2061), (2061, 2068, 2067), (2069, 2068, 2061), (2070, 2069, 2061), (2070, 2072, 2069), (2070, 2073, 2072), (2073, 2075, 2072), (2075, 2077, 2076), (2078, 2080, 2079), (2080, 2082, 2081)])
me_mesh.update()

# ---- objects
ob_mycurve = bpy.data.objects.new('myCurve', me_mesh)

# ---- transforms, parenting, visibility, modifiers, constraints
ob_mycurve.location = (0.0, 0.0, 0.0)
_m = ob_mycurve.modifiers.new('Auto Smooth', 'NODES')
_m.node_group = ng_auto_smooth
_gi = [s.identifier for s in ng_auto_smooth.interface.items_tree if s.item_type == 'SOCKET' and s.in_out == 'INPUT']
_m[_gi[1]] = 3.142  # Angle

# ---- collection membership
scene.collection.objects.link(ob_mycurve)

# ---- scene / render settings (as saved in the file)
scene.frame_start = 1; scene.frame_end = 250; scene.frame_set(1)
scene.render.engine = 'BLENDER_EEVEE_NEXT'
scene.cycles.sampling_pattern = 'TABULATED_SOBOL'
scene.cycles.use_light_tree = False
scene.view_settings.view_transform = 'Filmic'
bpy.context.view_layer.update()

# ---- added for rendering (the .blend has no active camera and no usable light): camera, sun
cam_auto = bpy.data.cameras.new('AutoCamera')
cam_auto.lens = 50.0
cam_auto.sensor_width = 36.0
cam_auto.clip_end = 1000.0
ob_auto_camera = bpy.data.objects.new('AutoCamera', cam_auto)
scene.collection.objects.link(ob_auto_camera)
ob_auto_camera.location = (-64.9547, -21.4238, 7.16147)
ob_auto_camera.rotation_euler = (1.09748, -7.21219e-08, 0.694738)
scene.camera = ob_auto_camera
light_auto_sun = bpy.data.lights.new('AutoSun', 'SUN')
light_auto_sun.energy = 3.0
light_auto_sun.angle = 0.0523599
ob_auto_sun = bpy.data.objects.new('AutoSun', light_auto_sun)
scene.collection.objects.link(ob_auto_sun)
ob_auto_sun.rotation_euler = (0.872665, 0.174533, 0.523599)
bpy.context.view_layer.update()
